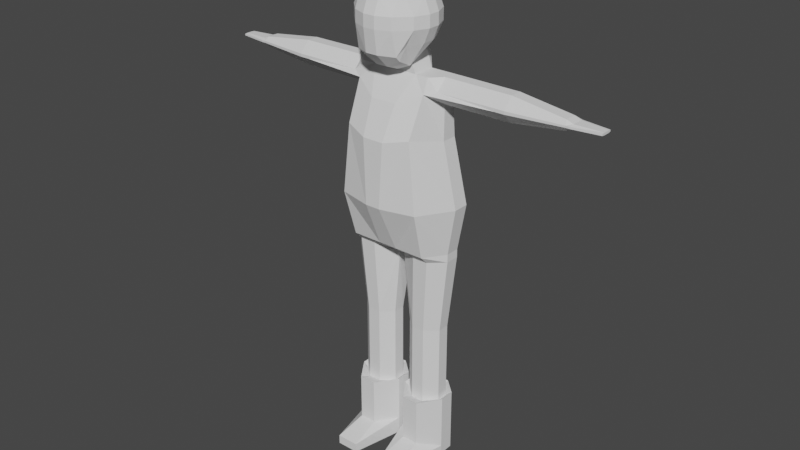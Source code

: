 # Source: OverseerBase.blend  (saved by Blender 2.90.8; exported with 4.5.12 LTS)
import bpy
from mathutils import Matrix  # noqa: F401  (used for matrix-valued properties, if any)

bpy.ops.wm.read_factory_settings(use_empty=True)
scene = bpy.context.scene
scene.name = 'Scene'

# ---- collections
col_collection = bpy.data.collections.new('Collection'); scene.collection.children.link(col_collection)

# ---- world
world_world = bpy.data.worlds.new('World'); scene.world = world_world
world_world.use_nodes = True; world_world.node_tree.nodes.clear()
_N = world_world.node_tree.nodes; _L = world_world.node_tree.links
n0 = _N.new('ShaderNodeOutputWorld'); n0.name = 'World Output'; n0.location = (300, 300)
n1 = _N.new('ShaderNodeBackground'); n1.name = 'Background'; n1.location = (10, 300)
n1.inputs[0].default_value = (0.05088, 0.05088, 0.05088, 1.0)
_L.new(n1.outputs[0], n0.inputs[0])
n0.is_active_output = True
world_world.color = (0.05088, 0.05088, 0.05088)
world_world.use_sun_shadow = False
world_world.sun_shadow_jitter_overblur = 0.0

# ---- meshes
me_cube = bpy.data.meshes.new('Cube')
me_cube.from_pydata([(0.1527, -0.879, -1.076), (0.1527, -0.5168, -1.226), (0.5148, -0.5168, -1.076), (0.538, -0.9022, -0.8794), (0.85, -0.4418, -0.5148), (1.0, -0.4418, -0.1527), (0.85, -0.8039, -0.1527), (0.6536, -0.8271, -0.538), (0.1527, -1.214, -0.7406), (0.538, -1.018, -0.7638), (0.5148, -1.139, -0.1527), (0.1527, -1.289, -0.1527), (0.5148, -0.4418, 0.85), (0.1527, -0.4418, 1.0), (0.1527, -0.8039, 0.85), (0.538, -0.8271, 0.6536), (0.1527, -1.139, 0.5148), (0.1527, -1.289, 0.1527), (0.5148, -1.139, 0.1527), (0.538, -0.9427, 0.538), (0.85, -0.4418, 0.5148), (0.6536, -0.8271, 0.538), (0.85, -0.8039, 0.1527), (1.0, -0.4418, 0.1527), (0.5148, -0.1364, -0.85), (0.1527, -0.1364, -1.0), (0.1527, 0.2257, -0.85), (0.538, 0.2489, -0.6536), (0.1527, 0.5609, -0.5148), (0.1527, 0.7109, -0.1527), (0.5148, 0.5609, -0.1527), (0.538, 0.3645, -0.538), (0.85, -0.1364, -0.5148), (0.6536, 0.2489, -0.538), (0.85, 0.2257, -0.1527), (1.0, -0.1364, -0.1527), (0.1527, 0.2257, 0.85), (0.1527, -0.1364, 1.0), (0.5148, -0.1364, 0.85), (0.538, 0.2489, 0.6536), (0.85, -0.1364, 0.5148), (1.0, -0.1364, 0.1527), (0.85, 0.2257, 0.1527), (0.6536, 0.2489, 0.538), (0.1527, 0.5609, 0.5148), (0.538, 0.3645, 0.538), (0.5148, 0.5609, 0.1527), (0.1527, 0.7109, 0.1527), (-0.1527, -0.879, -1.076), (-0.1527, -0.5168, -1.226), (-0.5148, -0.5168, -1.076), (-0.538, -0.9022, -0.8794), (-0.85, -0.4418, -0.5148), (-1.0, -0.4418, -0.1527), (-0.85, -0.8039, -0.1527), (-0.6536, -0.8271, -0.538), (-0.1527, -1.214, -0.7406), (-0.538, -1.018, -0.7638), (-0.5148, -1.139, -0.1527), (-0.1527, -1.289, -0.1527), (-0.5148, -0.4418, 0.85), (-0.1527, -0.4418, 1.0), (-0.1527, -0.8039, 0.85), (-0.538, -0.8271, 0.6536), (-0.1527, -1.139, 0.5148), (-0.1527, -1.289, 0.1527), (-0.5148, -1.139, 0.1527), (-0.538, -0.9427, 0.538), (-0.85, -0.4418, 0.5148), (-0.6536, -0.8271, 0.538), (-0.85, -0.8039, 0.1527), (-1.0, -0.4418, 0.1527), (-0.5148, -0.1364, -0.85), (-0.1527, -0.1364, -1.0), (-0.1527, 0.2257, -0.85), (-0.538, 0.2489, -0.6536), (-0.1527, 0.5609, -0.5148), (-0.1527, 0.7109, -0.1527), (-0.5148, 0.5609, -0.1527), (-0.538, 0.3645, -0.538), (-0.85, -0.1364, -0.5148), (-0.6536, 0.2489, -0.538), (-0.85, 0.2257, -0.1527), (-1.0, -0.1364, -0.1527), (-0.1527, 0.2257, 0.85), (-0.1527, -0.1364, 1.0), (-0.5148, -0.1364, 0.85), (-0.538, 0.2489, 0.6536), (-0.85, -0.1364, 0.5148), (-1.0, -0.1364, 0.1527), (-0.85, 0.2257, 0.1527), (-0.6536, 0.2489, 0.538), (-0.1527, 0.5609, 0.5148), (-0.538, 0.3645, 0.538), (-0.5148, 0.5609, 0.1527), (-0.1527, 0.7109, 0.1527), (0.0, -0.879, -1.076), (0.0, -0.5168, -1.226), (0.0, -1.214, -0.7406), (0.0, -1.289, -0.1527), (0.0, -0.4418, 1.0), (0.0, -0.8039, 0.85), (0.0, -1.139, 0.5148), (0.0, -1.289, 0.1527), (0.0, -0.1364, -1.0), (0.0, 0.2257, -0.85), (0.0, 0.5609, -0.5148), (0.0, 0.7109, -0.1527), (0.0, 0.2257, 0.85), (0.0, -0.1364, 1.0), (0.0, 0.5609, 0.5148), (0.0, 0.7109, 0.1527), (0.2436, -0.6992, -5.646), (0.2436, 0.6394, -5.646), (0.1948, -1.241, -4.42), (0.1948, 1.045, -4.42), (0.3417, -0.8295, -1.92), (0.3417, 0.5856, -1.92), (0.5893, -0.4115, -1.285), (0.8848, 0.5947, -2.627), (1.221, 0.234, -2.796), (0.8848, -1.001, -2.627), (1.221, -0.1685, -2.796), (0.2776, 0.8839, -2.758), (0.2776, -1.207, -2.758), (0.3417, -0.4115, -0.7129), (0.3417, 0.2245, -0.7129), (0.4213, -1.529, -11.32), (0.104, -0.1544, -11.32), (0.4932, -0.711, -11.1), (0.104, -0.1544, -11.1), (0.104, 0.2386, -11.32), (0.4932, 0.5908, -11.32), (0.104, 0.2386, -11.1), (0.4932, 0.5908, -11.1), (1.317, -0.1544, -11.32), (0.9994, -1.529, -11.32), (1.317, -0.1544, -11.1), (0.9274, -0.711, -11.1), (0.9274, 0.5908, -11.32), (1.317, 0.2386, -11.32), (0.9274, 0.5908, -11.1), (1.317, 0.2386, -11.1), (0.4932, -0.711, -9.848), (0.104, -0.1544, -9.848), (0.104, 0.2386, -9.848), (0.4932, 0.5908, -9.848), (0.9274, 0.5908, -9.848), (1.317, 0.2386, -9.848), (1.317, -0.1544, -9.848), (0.9274, -0.711, -9.848), (0.5412, -0.4135, -8.344), (0.2381, -0.1392, -8.344), (0.2381, 0.1669, -8.344), (0.5412, 0.4412, -8.344), (0.8794, 0.4412, -8.344), (1.183, 0.1669, -8.344), (1.183, -0.1392, -8.344), (0.8794, -0.4135, -8.344), (0.5412, -0.4135, -7.853), (0.2381, -0.1392, -7.853), (0.2381, 0.1669, -7.853), (0.5412, 0.4412, -7.853), (0.8794, 0.4412, -7.853), (1.183, 0.1669, -7.853), (1.183, -0.1392, -7.853), (0.8794, -0.4135, -7.853), (0.06683, -0.1579, -6.049), (0.6122, -0.4915, -5.858), (0.2436, -0.4915, -5.646), (0.6122, 0.6056, -5.858), (0.1301, 0.4351, -6.049), (0.2436, 0.5478, -5.646), (1.023, 0.6056, -5.858), (1.392, 0.2142, -5.858), (1.392, -0.1579, -5.858), (1.023, -0.4915, -5.858), (1.023, 0.5478, -5.646), (1.392, 0.2142, -5.646), (1.392, -0.1579, -5.646), (1.023, -0.6992, -5.646), (1.069, 0.7452, -4.42), (1.604, 0.243, -4.42), (1.604, -0.1744, -4.42), (1.069, -1.028, -4.42), (0.9277, 0.4515, -1.643), (1.205, 0.1745, -1.92), (1.205, -0.1345, -1.92), (0.9277, -0.5667, -1.643), (0.5893, 0.1745, -1.285), (0.3417, 0.5856, -1.562), (0.06473, 0.5856, -1.285), (0.3417, 0.4515, -1.008), (1.205, 0.1745, -1.285), (1.205, 0.4515, -1.562), (1.205, -0.4115, -1.562), (1.205, -0.1345, -1.285), (0.9277, -0.4115, -1.285), (2.719, 0.4421, -1.642), (2.719, 0.1711, -1.913), (2.719, -0.1312, -1.913), (2.719, -0.4021, -1.642), (2.719, 0.1711, -1.292), (2.719, 0.4421, -1.563), (2.719, -0.4021, -1.563), (2.719, -0.1312, -1.292), (2.968, 0.4421, -1.642), (2.968, 0.1711, -1.913), (2.968, -0.1312, -1.913), (2.968, -0.4021, -1.642), (2.968, 0.1711, -1.292), (2.968, 0.4421, -1.563), (2.968, -0.4021, -1.563), (2.968, -0.1312, -1.292), (4.372, 0.2747, -1.626), (4.337, 0.1745, -1.736), (4.337, -0.1345, -1.736), (4.372, -0.2348, -1.626), (4.337, 0.1745, -1.482), (4.372, 0.2747, -1.578), (4.372, -0.2348, -1.578), (4.337, -0.1345, -1.482), (4.472, 0.2747, -1.626), (4.507, 0.1745, -1.666), (4.507, -0.1345, -1.666), (4.472, -0.2348, -1.626), (4.507, 0.1745, -1.544), (4.472, 0.2747, -1.578), (4.472, -0.2348, -1.578), (4.507, -0.1345, -1.544), (5.184, 0.09505, -1.634), (5.184, 0.1771, -1.623), (5.184, -0.1389, -1.623), (5.184, -0.0557, -1.634), (5.184, 0.1771, -1.583), (5.184, 0.09505, -1.575), (5.184, -0.0557, -1.575), (5.184, -0.1389, -1.583), (0.104, -0.1544, -11.56), (0.4213, -1.529, -11.56), (0.4932, 0.5908, -11.56), (0.104, 0.2386, -11.56), (1.317, 0.2386, -11.56), (0.9274, 0.5908, -11.56), (0.9994, -1.529, -11.56), (1.317, -0.1544, -11.56), (0.8794, 0.4412, -9.955), (1.183, 0.1669, -9.955), (0.8794, -0.4135, -9.955), (1.183, -0.1392, -9.955), (0.5412, -0.4135, -9.955), (0.2381, -0.1392, -9.955), (0.5412, 0.4412, -9.955), (0.2381, 0.1669, -9.955), (-0.2436, -0.6992, -5.646), (-0.2436, 0.6394, -5.646), (0.0, -0.4915, -5.708), (0.0, 0.5478, -5.858), (0.0, -0.6992, -5.646), (0.0, 0.6394, -5.646), (-0.1948, -1.241, -4.42), (-0.1948, 1.045, -4.42), (0.0, -1.241, -4.42), (0.0, 1.045, -4.42), (-0.3417, -0.8295, -1.92), (-0.3417, 0.5856, -1.92), (0.0, -0.8295, -1.92), (0.0, 0.5856, -1.92), (-0.5893, -0.4115, -1.285), (0.0, -0.4115, -1.285), (0.0, 0.5856, -1.285), (-0.8848, 0.5947, -2.627), (-1.221, 0.234, -2.796), (-0.8848, -1.001, -2.627), (-1.221, -0.1685, -2.796), (0.0, 0.8839, -2.758), (-0.2776, 0.8839, -2.758), (0.0, -1.207, -2.758), (-0.2776, -1.207, -2.758), (-0.3417, -0.4115, -0.7129), (-0.3417, 0.2245, -0.7129), (0.0, -0.4115, -0.7129), (0.0, 0.2245, -0.7129), (-0.4213, -1.529, -11.32), (-0.104, -0.1544, -11.32), (-0.4932, -0.711, -11.1), (-0.104, -0.1544, -11.1), (-0.104, 0.2386, -11.32), (-0.4932, 0.5908, -11.32), (-0.104, 0.2386, -11.1), (-0.4932, 0.5908, -11.1), (-1.317, -0.1544, -11.32), (-0.9994, -1.529, -11.32), (-1.317, -0.1544, -11.1), (-0.9274, -0.711, -11.1), (-0.9274, 0.5908, -11.32), (-1.317, 0.2386, -11.32), (-0.9274, 0.5908, -11.1), (-1.317, 0.2386, -11.1), (-0.4932, -0.711, -9.848), (-0.104, -0.1544, -9.848), (-0.104, 0.2386, -9.848), (-0.4932, 0.5908, -9.848), (-0.9274, 0.5908, -9.848), (-1.317, 0.2386, -9.848), (-1.317, -0.1544, -9.848), (-0.9274, -0.711, -9.848), (-0.5412, -0.4135, -8.344), (-0.2381, -0.1392, -8.344), (-0.2381, 0.1669, -8.344), (-0.5412, 0.4412, -8.344), (-0.8794, 0.4412, -8.344), (-1.183, 0.1669, -8.344), (-1.183, -0.1392, -8.344), (-0.8794, -0.4135, -8.344), (-0.5412, -0.4135, -7.853), (-0.2381, -0.1392, -7.853), (-0.2381, 0.1669, -7.853), (-0.5412, 0.4412, -7.853), (-0.8794, 0.4412, -7.853), (-1.183, 0.1669, -7.853), (-1.183, -0.1392, -7.853), (-0.8794, -0.4135, -7.853), (-0.06683, -0.1579, -6.049), (-0.6122, -0.4915, -5.858), (-0.2436, -0.4915, -5.646), (0.0, -0.4915, -5.708), (-0.6122, 0.6056, -5.858), (-0.1301, 0.4351, -6.049), (0.0, 0.5478, -5.858), (-0.2436, 0.5478, -5.646), (-1.023, 0.6056, -5.858), (-1.392, 0.2142, -5.858), (-1.392, -0.1579, -5.858), (-1.023, -0.4915, -5.858), (-1.023, 0.5478, -5.646), (-1.392, 0.2142, -5.646), (-1.392, -0.1579, -5.646), (-1.023, -0.6992, -5.646), (-1.069, 0.7452, -4.42), (-1.604, 0.243, -4.42), (-1.604, -0.1744, -4.42), (-1.069, -1.028, -4.42), (-0.9277, 0.4515, -1.643), (-1.205, 0.1745, -1.92), (-1.205, -0.1345, -1.92), (-0.9277, -0.5667, -1.643), (-0.5893, 0.1745, -1.285), (-0.3417, 0.5856, -1.562), (-0.06473, 0.5856, -1.285), (-0.3417, 0.4515, -1.008), (-1.205, 0.1745, -1.285), (-1.205, 0.4515, -1.562), (-1.205, -0.4115, -1.562), (-1.205, -0.1345, -1.285), (-0.9277, -0.4115, -1.285), (-2.719, 0.4421, -1.642), (-2.719, 0.1711, -1.913), (-2.719, -0.1312, -1.913), (-2.719, -0.4021, -1.642), (-2.719, 0.1711, -1.292), (-2.719, 0.4421, -1.563), (-2.719, -0.4021, -1.563), (-2.719, -0.1312, -1.292), (-2.968, 0.4421, -1.642), (-2.968, 0.1711, -1.913), (-2.968, -0.1312, -1.913), (-2.968, -0.4021, -1.642), (-2.968, 0.1711, -1.292), (-2.968, 0.4421, -1.563), (-2.968, -0.4021, -1.563), (-2.968, -0.1312, -1.292), (-4.372, 0.2747, -1.626), (-4.337, 0.1745, -1.736), (-4.337, -0.1345, -1.736), (-4.372, -0.2348, -1.626), (-4.337, 0.1745, -1.482), (-4.372, 0.2747, -1.578), (-4.372, -0.2348, -1.578), (-4.337, -0.1345, -1.482), (-4.472, 0.2747, -1.626), (-4.507, 0.1745, -1.666), (-4.507, -0.1345, -1.666), (-4.472, -0.2348, -1.626), (-4.507, 0.1745, -1.544), (-4.472, 0.2747, -1.578), (-4.472, -0.2348, -1.578), (-4.507, -0.1345, -1.544), (-5.184, 0.09505, -1.634), (-5.184, 0.1771, -1.623), (-5.184, -0.1389, -1.623), (-5.184, -0.0557, -1.634), (-5.184, 0.1771, -1.583), (-5.184, 0.09505, -1.575), (-5.184, -0.0557, -1.575), (-5.184, -0.1389, -1.583), (-0.104, -0.1544, -11.56), (-0.4213, -1.529, -11.56), (-0.4932, 0.5908, -11.56), (-0.104, 0.2386, -11.56), (-1.317, 0.2386, -11.56), (-0.9274, 0.5908, -11.56), (-0.9994, -1.529, -11.56), (-1.317, -0.1544, -11.56), (-0.8794, 0.4412, -9.955), (-1.183, 0.1669, -9.955), (-0.8794, -0.4135, -9.955), (-1.183, -0.1392, -9.955), (-0.5412, -0.4135, -9.955), (-0.2381, -0.1392, -9.955), (-0.5412, 0.4412, -9.955), (-0.2381, 0.1669, -9.955)], [], [(38, 12, 20, 40), (2, 24, 32, 4), (27, 31, 33), (42, 34, 30, 46), (3, 7, 9), (39, 43, 45), (18, 10, 6, 22), (15, 19, 21), (35, 41, 23, 5), (0, 1, 2, 3), (4, 5, 6, 7), (8, 9, 10, 11), (12, 13, 14, 15), (16, 17, 18, 19), (20, 21, 22, 23), (24, 25, 26, 27), (28, 29, 30, 31), (32, 33, 34, 35), (36, 37, 38, 39), (40, 41, 42, 43), (44, 45, 46, 47), (8, 0, 3, 9), (2, 4, 7, 3), (6, 10, 9, 7), (20, 12, 15, 21), (14, 16, 19, 15), (18, 22, 21, 19), (32, 24, 27, 33), (26, 28, 31, 27), (30, 34, 33, 31), (44, 36, 39, 45), (38, 40, 43, 39), (42, 46, 45, 43), (41, 35, 34, 42), (29, 47, 46, 30), (1, 25, 24, 2), (35, 5, 4, 32), (37, 13, 12, 38), (23, 41, 40, 20), (17, 11, 10, 18), (5, 23, 22, 6), (26, 25, 104, 105), (16, 14, 101, 102), (13, 37, 109, 100), (14, 13, 100, 101), (36, 44, 110, 108), (29, 28, 106, 107), (44, 47, 111, 110), (37, 36, 108, 109), (47, 29, 107, 111), (8, 11, 99, 98), (1, 0, 96, 97), (25, 1, 97, 104), (17, 16, 102, 103), (11, 17, 103, 99), (28, 26, 105, 106), (0, 8, 98, 96), (86, 88, 68, 60), (50, 52, 80, 72), (75, 81, 79), (90, 94, 78, 82), (51, 57, 55), (87, 93, 91), (66, 70, 54, 58), (63, 69, 67), (83, 53, 71, 89), (48, 51, 50, 49), (52, 55, 54, 53), (56, 59, 58, 57), (60, 63, 62, 61), (64, 67, 66, 65), (68, 71, 70, 69), (72, 75, 74, 73), (76, 79, 78, 77), (80, 83, 82, 81), (84, 87, 86, 85), (88, 91, 90, 89), (92, 95, 94, 93), (56, 57, 51, 48), (50, 51, 55, 52), (54, 55, 57, 58), (68, 69, 63, 60), (62, 63, 67, 64), (66, 67, 69, 70), (80, 81, 75, 72), (74, 75, 79, 76), (78, 79, 81, 82), (92, 93, 87, 84), (86, 87, 91, 88), (90, 91, 93, 94), (89, 90, 82, 83), (77, 78, 94, 95), (49, 50, 72, 73), (83, 80, 52, 53), (85, 86, 60, 61), (71, 68, 88, 89), (65, 66, 58, 59), (53, 54, 70, 71), (74, 105, 104, 73), (64, 102, 101, 62), (61, 100, 109, 85), (62, 101, 100, 61), (84, 108, 110, 92), (77, 107, 106, 76), (92, 110, 111, 95), (85, 109, 108, 84), (95, 111, 107, 77), (56, 98, 99, 59), (49, 97, 96, 48), (73, 104, 97, 49), (65, 103, 102, 64), (59, 99, 103, 65), (76, 106, 105, 74), (48, 96, 98, 56), (136, 138, 129, 127), (141, 134, 146, 147), (137, 142, 148, 149), (133, 130, 144, 145), (128, 130, 133, 131), (253, 251, 152, 153), (153, 152, 160, 161), (129, 138, 150, 143), (132, 134, 141, 139), (140, 142, 137, 135), (155, 154, 162, 163), (250, 248, 158, 151), (246, 252, 154, 155), (249, 247, 156, 157), (329, 171, 167, 326, 256, 257), (157, 156, 164, 165), (161, 160, 167, 171), (151, 158, 166, 159), (169, 168, 176, 180, 112), (159, 166, 176, 168), (163, 162, 170, 173), (165, 164, 174, 175), (119, 123, 117, 185), (326, 169, 112, 258, 256), (113, 172, 329, 257, 259), (177, 113, 115, 181), (173, 170, 172, 113, 177), (258, 112, 114, 262), (175, 174, 178, 179), (185, 117, 190, 194), (277, 124, 116, 266), (179, 178, 182, 183), (113, 259, 263, 115), (112, 180, 184, 114), (193, 196, 205, 202), (122, 120, 186, 187), (123, 275, 267, 117), (124, 121, 188, 116), (192, 191, 270, 282, 126), (269, 118, 125, 281), (116, 188, 195, 197, 118), (266, 116, 118, 269), (195, 188, 201, 204), (185, 194, 203, 198), (204, 201, 209, 212), (118, 189, 192, 126, 125), (200, 199, 207, 208), (187, 186, 199, 200), (210, 213, 221, 218), (198, 203, 211, 206), (202, 205, 213, 210), (208, 207, 215, 216), (224, 223, 230, 233), (216, 215, 223, 224), (212, 209, 217, 220), (206, 211, 219, 214), (228, 225, 232, 237), (220, 217, 225, 228), (214, 219, 227, 222), (218, 221, 229, 226), (186, 120, 119, 185), (222, 227, 234, 231), (226, 229, 236, 235), (232, 233, 230, 231, 234, 235, 236, 237), (125, 126, 282, 281), (117, 267, 270, 191, 190), (193, 189, 118, 197, 196), (167, 168, 169, 326), (170, 171, 329, 172), (189, 190, 191, 192), (195, 196, 197), (127, 129, 130, 128), (134, 132, 131, 133), (142, 140, 139, 141), (138, 136, 135, 137), (141, 147, 148, 142), (150, 138, 137, 149), (129, 143, 144, 130), (146, 134, 133, 145), (246, 155, 156, 247), (248, 150, 149, 249), (250, 151, 152, 251), (252, 146, 145, 253), (157, 165, 166, 158), (160, 152, 151, 159), (153, 161, 162, 154), (164, 156, 155, 163), (163, 173, 174, 164), (176, 166, 165, 175), (159, 168, 167, 160), (170, 162, 161, 171), (175, 179, 180, 176), (178, 174, 173, 177), (179, 183, 184, 180), (182, 178, 177, 181), (122, 187, 188, 121), (120, 182, 181, 119), (189, 193, 194, 190), (185, 198, 199, 186), (201, 188, 187, 200), (205, 196, 195, 204), (203, 194, 193, 202), (202, 210, 211, 203), (207, 199, 198, 206), (209, 201, 200, 208), (213, 205, 204, 212), (208, 216, 217, 209), (221, 213, 212, 220), (219, 211, 210, 218), (215, 207, 206, 214), (220, 228, 229, 221), (227, 219, 218, 226), (223, 215, 214, 222), (225, 217, 216, 224), (226, 235, 234, 227), (230, 223, 222, 231), (232, 225, 224, 233), (236, 229, 228, 237), (131, 132, 240, 241), (183, 122, 121, 184), (114, 184, 121, 124), (115, 263, 275, 123), (183, 182, 120, 122), (262, 114, 124, 277), (181, 115, 123, 119), (241, 240, 243, 242, 245, 244, 239, 238), (140, 135, 245, 242), (128, 131, 241, 238), (127, 128, 238, 239), (136, 127, 239, 244), (135, 136, 244, 245), (132, 139, 243, 240), (139, 140, 242, 243), (154, 252, 253, 153), (143, 250, 251, 144), (158, 248, 249, 157), (147, 246, 247, 148), (149, 148, 247, 249), (147, 146, 252, 246), (143, 150, 248, 250), (145, 144, 251, 253), (292, 283, 285, 294), (297, 303, 302, 290), (293, 305, 304, 298), (289, 301, 300, 286), (284, 287, 289, 286), (411, 309, 308, 409), (309, 317, 316, 308), (285, 299, 306, 294), (288, 295, 297, 290), (296, 291, 293, 298), (311, 319, 318, 310), (408, 307, 314, 406), (404, 311, 310, 410), (407, 313, 312, 405), (329, 257, 256, 326, 323, 328), (313, 321, 320, 312), (317, 328, 323, 316), (307, 315, 322, 314), (325, 254, 338, 334, 324), (315, 324, 334, 322), (319, 331, 327, 318), (321, 333, 332, 320), (271, 343, 265, 276), (326, 256, 258, 254, 325), (255, 259, 257, 329, 330), (335, 339, 261, 255), (257, 259, 258, 256), (331, 335, 255, 330, 327), (258, 262, 260, 254), (333, 337, 336, 332), (343, 352, 348, 265), (277, 266, 264, 278), (337, 341, 340, 336), (255, 261, 263, 259), (254, 260, 342, 338), (259, 263, 262, 258), (267, 270, 269, 266), (351, 360, 363, 354), (274, 345, 344, 272), (276, 265, 267, 275), (275, 267, 266, 277), (278, 264, 346, 273), (350, 280, 282, 270, 349), (269, 281, 279, 268), (264, 268, 355, 353, 346), (266, 269, 268, 264), (353, 362, 359, 346), (343, 356, 361, 352), (362, 370, 367, 359), (268, 279, 280, 350, 347), (358, 366, 365, 357), (345, 358, 357, 344), (368, 376, 379, 371), (356, 364, 369, 361), (360, 368, 371, 363), (366, 374, 373, 365), (382, 391, 388, 381), (374, 382, 381, 373), (370, 378, 375, 367), (364, 372, 377, 369), (386, 395, 390, 383), (378, 386, 383, 375), (372, 380, 385, 377), (376, 384, 387, 379), (344, 343, 271, 272), (380, 389, 392, 385), (384, 393, 394, 387), (390, 395, 394, 393, 392, 389, 388, 391), (279, 281, 282, 280), (265, 348, 349, 270, 267), (270, 282, 281, 269), (351, 354, 355, 268, 347), (323, 326, 325, 324), (327, 330, 329, 328), (347, 350, 349, 348), (353, 355, 354), (283, 284, 286, 285), (290, 289, 287, 288), (298, 297, 295, 296), (294, 293, 291, 292), (297, 298, 304, 303), (306, 305, 293, 294), (285, 286, 300, 299), (302, 301, 289, 290), (404, 405, 312, 311), (406, 407, 305, 306), (408, 409, 308, 307), (410, 411, 301, 302), (313, 314, 322, 321), (316, 315, 307, 308), (309, 310, 318, 317), (320, 319, 311, 312), (319, 320, 332, 331), (334, 333, 321, 322), (315, 316, 323, 324), (327, 328, 317, 318), (333, 334, 338, 337), (336, 335, 331, 332), (337, 338, 342, 341), (340, 339, 335, 336), (274, 273, 346, 345), (272, 271, 339, 340), (347, 348, 352, 351), (343, 344, 357, 356), (359, 358, 345, 346), (363, 362, 353, 354), (361, 360, 351, 352), (360, 361, 369, 368), (365, 364, 356, 357), (367, 366, 358, 359), (371, 370, 362, 363), (366, 367, 375, 374), (379, 378, 370, 371), (377, 376, 368, 369), (373, 372, 364, 365), (378, 379, 387, 386), (385, 384, 376, 377), (381, 380, 372, 373), (383, 382, 374, 375), (384, 385, 392, 393), (388, 389, 380, 381), (390, 391, 382, 383), (394, 395, 386, 387), (287, 399, 398, 288), (341, 342, 273, 274), (260, 278, 273, 342), (263, 275, 277, 262), (261, 276, 275, 263), (341, 274, 272, 340), (262, 277, 278, 260), (339, 271, 276, 261), (399, 396, 397, 402, 403, 400, 401, 398), (296, 400, 403, 291), (284, 396, 399, 287), (283, 397, 396, 284), (292, 402, 397, 283), (291, 403, 402, 292), (288, 398, 401, 295), (295, 401, 400, 296), (310, 309, 411, 410), (299, 300, 409, 408), (314, 313, 407, 406), (303, 304, 405, 404), (305, 407, 405, 304), (303, 404, 410, 302), (299, 408, 406, 306), (301, 411, 409, 300)])
_uv = me_cube.uv_layers.new(name='UVMap')
_uv.uv.foreach_set('vector', [0.6669, 0.6059, 0.6669, 0.6441, 0.5831, 0.6441, 0.5831, 0.6059, 0.3331, 0.6441, 0.3331, 0.6059, 0.4169, 0.6059, 0.4169, 0.6441, 0.3173, 0.5577, 0.3173, 0.5433, 0.3317, 0.5577, 0.5191, 0.5419, 0.4809, 0.5419, 0.4809, 0.4581, 0.5191, 0.4581, 0.3173, 0.6923, 0.3317, 0.6923, 0.3173, 0.7067, 0.6033, 0.5577, 0.6033, 0.5577, 0.5889, 0.5433, 0.5191, 0.7919, 0.4809, 0.7919, 0.4809, 0.7081, 0.5191, 0.7081, 0.6033, 0.8077, 0.6033, 0.8077, 0.5889, 0.7933, 0.4809, 0.6059, 0.5191, 0.6059, 0.5191, 0.6441, 0.4809, 0.6441, 0.2691, 0.6894, 0.2691, 0.6706, 0.2956, 0.6706, 0.2956, 0.7031, 0.3651, 0.6529, 0.375, 0.6706, 0.3562, 0.6894, 0.3425, 0.7031, 0.2691, 0.7312, 0.2956, 0.7175, 0.2956, 0.75, 0.2691, 0.75, 0.6289, 0.8106, 0.625, 0.8559, 0.6062, 0.8294, 0.5925, 0.8294, 0.5644, 0.8372, 0.5191, 0.8294, 0.5456, 0.7919, 0.5456, 0.7644, 0.5644, 0.6628, 0.5456, 0.7356, 0.5456, 0.7081, 0.5191, 0.6706, 0.3144, 0.5833, 0.2691, 0.5794, 0.2956, 0.5606, 0.2956, 0.5469, 0.2691, 0.5188, 0.2691, 0.5, 0.2956, 0.5, 0.2956, 0.5325, 0.4169, 0.6059, 0.3894, 0.5794, 0.4544, 0.5794, 0.4544, 0.6059, 0.6062, 0.3941, 0.625, 0.3941, 0.625, 0.4206, 0.5925, 0.4206, 0.5644, 0.5872, 0.5191, 0.5794, 0.5456, 0.5419, 0.5456, 0.5144, 0.5644, 0.4128, 0.5456, 0.4856, 0.5456, 0.4581, 0.5191, 0.4206, 0.2691, 0.7312, 0.2691, 0.6894, 0.3173, 0.6923, 0.3173, 0.7067, 0.3144, 0.6706, 0.3562, 0.6706, 0.3317, 0.6923, 0.3173, 0.6923, 0.3562, 0.6894, 0.3144, 0.7312, 0.3173, 0.7067, 0.3317, 0.6923, 0.5831, 0.6441, 0.6669, 0.6441, 0.6394, 0.6706, 0.6106, 0.6706, 0.6062, 0.8559, 0.5644, 0.8559, 0.5781, 0.8294, 0.5925, 0.8294, 0.5191, 0.7919, 0.5191, 0.7081, 0.5456, 0.7356, 0.5456, 0.7644, 0.4169, 0.6059, 0.3331, 0.6059, 0.3606, 0.5794, 0.3894, 0.5794, 0.2691, 0.5606, 0.2691, 0.5188, 0.3173, 0.5433, 0.3173, 0.5577, 0.3144, 0.5188, 0.3562, 0.5606, 0.3317, 0.5577, 0.3173, 0.5433, 0.5644, 0.3941, 0.6062, 0.3941, 0.5925, 0.4206, 0.5781, 0.4206, 0.6669, 0.6059, 0.5831, 0.6059, 0.6106, 0.5794, 0.6394, 0.5794, 0.5191, 0.5419, 0.5191, 0.4581, 0.5456, 0.4856, 0.5456, 0.5144, 0.5191, 0.6059, 0.4809, 0.6059, 0.4809, 0.5419, 0.5191, 0.5419, 0.4809, 0.3941, 0.5191, 0.3941, 0.5191, 0.4581, 0.4809, 0.4581, 0.2691, 0.6441, 0.2691, 0.6059, 0.3331, 0.6059, 0.3331, 0.6441, 0.4809, 0.6059, 0.4809, 0.6441, 0.4169, 0.6441, 0.4169, 0.6059, 0.7309, 0.6059, 0.7309, 0.6441, 0.6669, 0.6441, 0.6669, 0.6059, 0.5191, 0.6441, 0.5191, 0.6059, 0.5831, 0.6059, 0.5831, 0.6441, 0.5191, 0.8559, 0.4809, 0.8559, 0.4809, 0.7919, 0.5191, 0.7919, 0.4809, 0.6441, 0.5191, 0.6441, 0.5191, 0.7081, 0.4809, 0.7081, 0.2956, 0.5606, 0.2691, 0.5794, 0.2691, 0.5794, 0.2956, 0.5606, 0.5644, 0.8559, 0.6062, 0.8559, 0.6062, 0.8559, 0.5644, 0.8559, 0.7309, 0.6441, 0.7309, 0.6059, 0.7309, 0.6059, 0.7309, 0.6441, 0.6062, 0.8294, 0.625, 0.8559, 0.625, 0.8559, 0.6062, 0.8294, 0.6062, 0.3941, 0.5644, 0.3941, 0.5644, 0.3941, 0.6062, 0.3941, 0.2691, 0.5, 0.2691, 0.5188, 0.2691, 0.5188, 0.2691, 0.5, 0.5644, 0.4128, 0.5191, 0.4206, 0.5191, 0.4206, 0.5644, 0.4128, 0.625, 0.3941, 0.6062, 0.3941, 0.6062, 0.3941, 0.625, 0.3941, 0.5191, 0.3941, 0.4809, 0.3941, 0.4809, 0.3941, 0.5191, 0.3941, 0.2691, 0.7312, 0.2691, 0.75, 0.2691, 0.75, 0.2691, 0.7312, 0.2691, 0.6706, 0.2691, 0.6894, 0.2691, 0.6894, 0.2691, 0.6706, 0.2691, 0.6059, 0.2691, 0.6441, 0.2691, 0.6441, 0.2691, 0.6059, 0.5191, 0.8294, 0.5644, 0.8372, 0.5644, 0.8372, 0.5191, 0.8294, 0.4809, 0.8559, 0.5191, 0.8559, 0.5191, 0.8559, 0.4809, 0.8559, 0.2691, 0.5188, 0.2691, 0.5606, 0.2691, 0.5606, 0.2691, 0.5188, 0.2691, 0.6894, 0.2691, 0.7312, 0.2691, 0.7312, 0.2691, 0.6894, 0.6669, 0.6059, 0.5831, 0.6059, 0.5831, 0.6441, 0.6669, 0.6441, 0.3331, 0.6441, 0.4169, 0.6441, 0.4169, 0.6059, 0.3331, 0.6059, 0.3173, 0.5577, 0.3317, 0.5577, 0.3173, 0.5433, 0.5191, 0.5419, 0.5191, 0.4581, 0.4809, 0.4581, 0.4809, 0.5419, 0.3173, 0.6923, 0.3173, 0.7067, 0.3317, 0.6923, 0.6033, 0.5577, 0.5889, 0.5433, 0.6033, 0.5577, 0.5191, 0.7919, 0.5191, 0.7081, 0.4809, 0.7081, 0.4809, 0.7919, 0.6033, 0.8077, 0.5889, 0.7933, 0.6033, 0.8077, 0.4809, 0.6059, 0.4809, 0.6441, 0.5191, 0.6441, 0.5191, 0.6059, 0.2691, 0.6894, 0.2956, 0.7031, 0.2956, 0.6706, 0.2691, 0.6706, 0.3651, 0.6529, 0.3425, 0.7031, 0.3562, 0.6894, 0.375, 0.6706, 0.2691, 0.7312, 0.2691, 0.75, 0.2956, 0.75, 0.2956, 0.7175, 0.6289, 0.8106, 0.5925, 0.8294, 0.6062, 0.8294, 0.625, 0.8559, 0.5644, 0.8372, 0.5456, 0.7644, 0.5456, 0.7919, 0.5191, 0.8294, 0.5644, 0.6628, 0.5191, 0.6706, 0.5456, 0.7081, 0.5456, 0.7356, 0.3144, 0.5833, 0.2956, 0.5469, 0.2956, 0.5606, 0.2691, 0.5794, 0.2691, 0.5188, 0.2956, 0.5325, 0.2956, 0.5, 0.2691, 0.5, 0.4169, 0.6059, 0.4544, 0.6059, 0.4544, 0.5794, 0.3894, 0.5794, 0.6062, 0.3941, 0.5925, 0.4206, 0.625, 0.4206, 0.625, 0.3941, 0.5644, 0.5872, 0.5456, 0.5144, 0.5456, 0.5419, 0.5191, 0.5794, 0.5644, 0.4128, 0.5191, 0.4206, 0.5456, 0.4581, 0.5456, 0.4856, 0.2691, 0.7312, 0.3173, 0.7067, 0.3173, 0.6923, 0.2691, 0.6894, 0.3144, 0.6706, 0.3173, 0.6923, 0.3317, 0.6923, 0.3562, 0.6706, 0.3562, 0.6894, 0.3317, 0.6923, 0.3173, 0.7067, 0.3144, 0.7312, 0.5831, 0.6441, 0.6106, 0.6706, 0.6394, 0.6706, 0.6669, 0.6441, 0.6062, 0.8559, 0.5925, 0.8294, 0.5781, 0.8294, 0.5644, 0.8559, 0.5191, 0.7919, 0.5456, 0.7644, 0.5456, 0.7356, 0.5191, 0.7081, 0.4169, 0.6059, 0.3894, 0.5794, 0.3606, 0.5794, 0.3331, 0.6059, 0.2691, 0.5606, 0.3173, 0.5577, 0.3173, 0.5433, 0.2691, 0.5188, 0.3144, 0.5188, 0.3173, 0.5433, 0.3317, 0.5577, 0.3562, 0.5606, 0.5644, 0.3941, 0.5781, 0.4206, 0.5925, 0.4206, 0.6062, 0.3941, 0.6669, 0.6059, 0.6394, 0.5794, 0.6106, 0.5794, 0.5831, 0.6059, 0.5191, 0.5419, 0.5456, 0.5144, 0.5456, 0.4856, 0.5191, 0.4581, 0.5191, 0.6059, 0.5191, 0.5419, 0.4809, 0.5419, 0.4809, 0.6059, 0.4809, 0.3941, 0.4809, 0.4581, 0.5191, 0.4581, 0.5191, 0.3941, 0.2691, 0.6441, 0.3331, 0.6441, 0.3331, 0.6059, 0.2691, 0.6059, 0.4809, 0.6059, 0.4169, 0.6059, 0.4169, 0.6441, 0.4809, 0.6441, 0.7309, 0.6059, 0.6669, 0.6059, 0.6669, 0.6441, 0.7309, 0.6441, 0.5191, 0.6441, 0.5831, 0.6441, 0.5831, 0.6059, 0.5191, 0.6059, 0.5191, 0.8559, 0.5191, 0.7919, 0.4809, 0.7919, 0.4809, 0.8559, 0.4809, 0.6441, 0.4809, 0.7081, 0.5191, 0.7081, 0.5191, 0.6441, 0.2956, 0.5606, 0.2956, 0.5606, 0.2691, 0.5794, 0.2691, 0.5794, 0.5644, 0.8559, 0.5644, 0.8559, 0.6062, 0.8559, 0.6062, 0.8559, 0.7309, 0.6441, 0.7309, 0.6441, 0.7309, 0.6059, 0.7309, 0.6059, 0.6062, 0.8294, 0.6062, 0.8294, 0.625, 0.8559, 0.625, 0.8559, 0.6062, 0.3941, 0.6062, 0.3941, 0.5644, 0.3941, 0.5644, 0.3941, 0.2691, 0.5, 0.2691, 0.5, 0.2691, 0.5188, 0.2691, 0.5188, 0.5644, 0.4128, 0.5644, 0.4128, 0.5191, 0.4206, 0.5191, 0.4206, 0.625, 0.3941, 0.625, 0.3941, 0.6062, 0.3941, 0.6062, 0.3941, 0.5191, 0.3941, 0.5191, 0.3941, 0.4809, 0.3941, 0.4809, 0.3941, 0.2691, 0.7312, 0.2691, 0.7312, 0.2691, 0.75, 0.2691, 0.75, 0.2691, 0.6706, 0.2691, 0.6706, 0.2691, 0.6894, 0.2691, 0.6894, 0.2691, 0.6059, 0.2691, 0.6059, 0.2691, 0.6441, 0.2691, 0.6441, 0.5191, 0.8294, 0.5191, 0.8294, 0.5644, 0.8372, 0.5644, 0.8372, 0.4809, 0.8559, 0.4809, 0.8559, 0.5191, 0.8559, 0.5191, 0.8559, 0.2691, 0.5188, 0.2691, 0.5188, 0.2691, 0.5606, 0.2691, 0.5606, 0.2691, 0.6894, 0.2691, 0.6894, 0.2691, 0.7312, 0.2691, 0.7312, 0.375, 0.8302, 0.625, 0.8302, 0.625, 0.9198, 0.375, 0.9198, 0.625, 0.4198, 0.625, 0.3302, 0.625, 0.3302, 0.625, 0.4198, 0.625, 0.6698, 0.625, 0.5802, 0.625, 0.5802, 0.625, 0.6698, 0.625, 0.1698, 0.625, 0.08024, 0.625, 0.08024, 0.625, 0.1698, 0.375, 0.08024, 0.625, 0.08024, 0.625, 0.1698, 0.375, 0.1698, 0.625, 0.1698, 0.625, 0.08024, 0.625, 0.08024, 0.625, 0.1698, 0.625, 0.1698, 0.625, 0.08024, 0.625, 0.08024, 0.625, 0.1698, 0.625, 0.9198, 0.625, 0.8302, 0.625, 0.8302, 0.625, 0.9198, 0.375, 0.3302, 0.625, 0.3302, 0.625, 0.4198, 0.375, 0.4198, 0.375, 0.5802, 0.625, 0.5802, 0.625, 0.6698, 0.375, 0.6698, 0.625, 0.4198, 0.625, 0.3302, 0.625, 0.3302, 0.625, 0.4198, 0.625, 0.9198, 0.625, 0.8302, 0.625, 0.8302, 0.625, 0.9198, 0.625, 0.4198, 0.625, 0.3302, 0.625, 0.3302, 0.625, 0.4198, 0.625, 0.6698, 0.625, 0.5802, 0.625, 0.5802, 0.625, 0.6698, 0.625, 0.25, 0.625, 0.1698, 0.625, 0.08024, 0.625, 0.0, 0.625, 0.0, 0.625, 0.25, 0.625, 0.6698, 0.625, 0.5802, 0.625, 0.5802, 0.625, 0.6698, 0.625, 0.1698, 0.625, 0.08024, 0.625, 0.08024, 0.625, 0.1698, 0.625, 0.9198, 0.625, 0.8302, 0.625, 0.8302, 0.625, 0.9198, 0.625, 1.0, 0.625, 0.9198, 0.625, 0.8302, 0.625, 0.8302, 0.625, 1.0, 0.625, 0.9198, 0.625, 0.8302, 0.625, 0.8302, 0.625, 0.9198, 0.625, 0.4198, 0.625, 0.3302, 0.625, 0.3302, 0.625, 0.4198, 0.625, 0.6698, 0.625, 0.5802, 0.625, 0.5802, 0.625, 0.6698, 0.625, 0.4198, 0.625, 0.25, 0.625, 0.25, 0.625, 0.4198, 0.625, 1.0, 0.625, 1.0, 0.625, 1.0, 0.625, 1.0, 0.625, 1.0, 0.625, 0.25, 0.625, 0.25, 0.625, 0.25, 0.625, 0.25, 0.625, 0.25, 0.625, 0.4198, 0.625, 0.25, 0.625, 0.25, 0.625, 0.4198, 0.625, 0.4198, 0.625, 0.3302, 0.625, 0.25, 0.625, 0.25, 0.625, 0.4198, 0.625, 1.0, 0.625, 1.0, 0.625, 1.0, 0.625, 1.0, 0.625, 0.6698, 0.625, 0.5802, 0.625, 0.5802, 0.625, 0.6698, 0.625, 0.4198, 0.625, 0.25, 0.625, 0.25, 0.625, 0.5, 0.625, 1.0, 0.625, 1.0, 0.625, 1.0, 0.625, 1.0, 0.625, 0.6698, 0.625, 0.5802, 0.625, 0.5802, 0.625, 0.6698, 0.625, 0.25, 0.625, 0.25, 0.625, 0.25, 0.625, 0.25, 0.625, 1.0, 0.625, 0.8302, 0.625, 0.8302, 0.625, 1.0, 0.625, 0.5802, 0.625, 0.6698, 0.625, 0.6698, 0.625, 0.5802, 0.625, 0.6698, 0.625, 0.5802, 0.625, 0.5802, 0.625, 0.6698, 0.625, 0.25, 0.625, 0.25, 0.625, 0.25, 0.625, 0.25, 0.625, 1.0, 0.625, 0.8302, 0.625, 0.8302, 0.625, 1.0, 0.625, 0.25, 0.625, 0.25, 0.625, 0.25, 0.625, 0.25, 0.625, 0.25, 0.625, 1.0, 0.625, 1.0, 0.625, 1.0, 0.625, 1.0, 0.625, 1.0, 0.625, 0.8302, 0.625, 0.75, 0.625, 0.8302, 0.625, 1.0, 0.625, 1.0, 0.625, 1.0, 0.625, 1.0, 0.625, 1.0, 0.625, 0.75, 0.625, 0.75, 0.625, 0.75, 0.625, 0.75, 0.625, 0.5, 0.625, 0.5, 0.625, 0.5, 0.625, 0.5, 0.625, 0.75, 0.625, 0.75, 0.625, 0.75, 0.625, 0.75, 0.875, 0.75, 0.875, 0.5802, 0.875, 0.5, 0.875, 0.5, 0.875, 0.75, 0.625, 0.6698, 0.625, 0.5802, 0.625, 0.5802, 0.625, 0.6698, 0.625, 0.6698, 0.625, 0.5802, 0.625, 0.5802, 0.625, 0.6698, 0.625, 0.5802, 0.625, 0.6698, 0.625, 0.6698, 0.625, 0.5802, 0.625, 0.5, 0.625, 0.5, 0.625, 0.5, 0.625, 0.5, 0.625, 0.5802, 0.625, 0.6698, 0.625, 0.6698, 0.625, 0.5802, 0.625, 0.6698, 0.625, 0.5802, 0.625, 0.5802, 0.625, 0.6698, 0.625, 0.6698, 0.625, 0.5802, 0.625, 0.5802, 0.625, 0.6698, 0.625, 0.6698, 0.625, 0.5802, 0.625, 0.5802, 0.625, 0.6698, 0.625, 0.75, 0.625, 0.75, 0.625, 0.75, 0.625, 0.75, 0.625, 0.5, 0.625, 0.5, 0.625, 0.5, 0.625, 0.5, 0.625, 0.75, 0.625, 0.75, 0.625, 0.75, 0.625, 0.75, 0.625, 0.75, 0.625, 0.75, 0.625, 0.75, 0.625, 0.75, 0.625, 0.5, 0.625, 0.5, 0.625, 0.5, 0.625, 0.5, 0.625, 0.5802, 0.625, 0.6698, 0.625, 0.6698, 0.625, 0.5802, 0.625, 0.5802, 0.625, 0.5802, 0.625, 0.4198, 0.625, 0.4198, 0.625, 0.5, 0.625, 0.5, 0.625, 0.5, 0.625, 0.5, 0.625, 0.5802, 0.625, 0.6698, 0.625, 0.6698, 0.625, 0.5802, 0.625, 0.75, 0.625, 0.6698, 0.625, 0.5802, 0.625, 0.5, 0.625, 0.5, 0.625, 0.5802, 0.625, 0.6698, 0.625, 0.75, 0.875, 0.75, 0.875, 0.5, 0.875, 0.5, 0.875, 0.75, 0.625, 0.25, 0.625, 0.25, 0.625, 0.25, 0.625, 0.25, 0.625, 0.25, 0.625, 0.5802, 0.875, 0.5802, 0.875, 0.75, 0.7052, 0.75, 0.625, 0.6698, 0.625, 0.08024, 0.625, 0.0, 0.625, 0.0, 0.625, 0.0, 0.625, 0.3302, 0.625, 0.25, 0.625, 0.25, 0.625, 0.25, 0.625, 0.25, 0.625, 0.25, 0.625, 0.25, 0.625, 0.25, 0.625, 0.75, 0.625, 0.75, 0.625, 0.8302, 0.375, 0.0, 0.625, 0.0, 0.625, 0.08024, 0.375, 0.08024, 0.625, 0.3302, 0.375, 0.3302, 0.375, 0.1698, 0.625, 0.1698, 0.625, 0.5802, 0.375, 0.5802, 0.375, 0.4198, 0.625, 0.4198, 0.625, 0.8302, 0.375, 0.8302, 0.375, 0.6698, 0.625, 0.6698, 0.625, 0.4198, 0.625, 0.4198, 0.625, 0.5802, 0.625, 0.5802, 0.625, 0.8302, 0.625, 0.8302, 0.625, 0.6698, 0.625, 0.6698, 0.625, 0.0, 0.625, 0.0, 0.625, 0.08024, 0.625, 0.08024, 0.625, 0.3302, 0.625, 0.3302, 0.625, 0.1698, 0.625, 0.1698, 0.625, 0.4198, 0.625, 0.4198, 0.625, 0.5802, 0.625, 0.5802, 0.625, 0.8302, 0.625, 0.8302, 0.625, 0.6698, 0.625, 0.6698, 0.625, 0.0, 0.625, 0.0, 0.625, 0.08024, 0.625, 0.08024, 0.625, 0.3302, 0.625, 0.3302, 0.625, 0.1698, 0.625, 0.1698, 0.625, 0.6698, 0.625, 0.6698, 0.625, 0.8302, 0.625, 0.8302, 0.625, 0.08024, 0.625, 0.08024, 0.625, 0.0, 0.625, 0.0, 0.625, 0.1698, 0.625, 0.1698, 0.625, 0.3302, 0.625, 0.3302, 0.625, 0.5802, 0.625, 0.5802, 0.625, 0.4198, 0.625, 0.4198, 0.625, 0.4198, 0.625, 0.4198, 0.625, 0.5802, 0.625, 0.5802, 0.625, 0.8302, 0.625, 0.8302, 0.625, 0.6698, 0.625, 0.6698, 0.625, 0.0, 0.625, 0.0, 0.625, 0.08024, 0.625, 0.08024, 0.625, 0.3302, 0.625, 0.3302, 0.625, 0.1698, 0.625, 0.1698, 0.625, 0.6698, 0.625, 0.6698, 0.625, 0.8302, 0.625, 0.8302, 0.625, 0.5802, 0.625, 0.5802, 0.625, 0.4198, 0.625, 0.4198, 0.625, 0.6698, 0.625, 0.6698, 0.625, 0.8302, 0.625, 0.8302, 0.625, 0.5802, 0.625, 0.5802, 0.625, 0.4198, 0.625, 0.4198, 0.625, 0.6698, 0.625, 0.6698, 0.625, 0.8302, 0.625, 0.8302, 0.625, 0.5802, 0.625, 0.5802, 0.625, 0.4198, 0.625, 0.4198, 0.625, 0.25, 0.625, 0.5, 0.625, 0.5, 0.625, 0.25, 0.625, 0.5, 0.625, 0.5, 0.625, 0.5802, 0.625, 0.5802, 0.625, 0.75, 0.625, 0.75, 0.625, 0.6698, 0.625, 0.6698, 0.625, 0.6698, 0.625, 0.6698, 0.625, 0.75, 0.625, 0.75, 0.625, 0.5, 0.625, 0.5, 0.625, 0.5802, 0.625, 0.5802, 0.625, 0.5802, 0.625, 0.5802, 0.625, 0.5, 0.625, 0.5, 0.625, 0.5802, 0.625, 0.5802, 0.625, 0.5, 0.625, 0.5, 0.625, 0.75, 0.625, 0.75, 0.625, 0.6698, 0.625, 0.6698, 0.625, 0.6698, 0.625, 0.6698, 0.625, 0.75, 0.625, 0.75, 0.625, 0.6698, 0.625, 0.6698, 0.625, 0.75, 0.625, 0.75, 0.625, 0.6698, 0.625, 0.6698, 0.625, 0.75, 0.625, 0.75, 0.625, 0.5, 0.625, 0.5, 0.625, 0.5802, 0.625, 0.5802, 0.625, 0.5802, 0.625, 0.5802, 0.625, 0.5, 0.625, 0.5, 0.625, 0.75, 0.625, 0.75, 0.625, 0.6698, 0.625, 0.6698, 0.625, 0.5, 0.625, 0.5, 0.625, 0.5802, 0.625, 0.5802, 0.625, 0.5802, 0.625, 0.5802, 0.625, 0.5, 0.625, 0.5, 0.625, 0.75, 0.625, 0.75, 0.625, 0.6698, 0.625, 0.6698, 0.625, 0.5802, 0.625, 0.5802, 0.625, 0.5, 0.625, 0.5, 0.625, 0.5802, 0.625, 0.5802, 0.625, 0.5, 0.625, 0.5, 0.625, 0.75, 0.625, 0.75, 0.625, 0.6698, 0.625, 0.6698, 0.625, 0.6698, 0.625, 0.6698, 0.625, 0.75, 0.625, 0.75, 0.375, 0.1698, 0.375, 0.3302, 0.375, 0.3302, 0.375, 0.1698, 0.625, 0.6698, 0.625, 0.6698, 0.625, 0.8302, 0.625, 0.8302, 0.625, 1.0, 0.625, 0.8302, 0.625, 0.8302, 0.625, 1.0, 0.625, 0.25, 0.625, 0.25, 0.625, 0.25, 0.625, 0.25, 0.625, 0.6698, 0.625, 0.5802, 0.625, 0.5802, 0.625, 0.6698, 0.625, 1.0, 0.625, 1.0, 0.625, 1.0, 0.625, 1.0, 0.625, 0.4198, 0.625, 0.25, 0.625, 0.25, 0.625, 0.4198, 0.125, 0.5802, 0.2052, 0.5, 0.2948, 0.5, 0.375, 0.5802, 0.375, 0.6698, 0.2948, 0.75, 0.2052, 0.75, 0.125, 0.6698, 0.375, 0.5802, 0.375, 0.6698, 0.375, 0.6698, 0.375, 0.5802, 0.375, 0.08024, 0.375, 0.1698, 0.375, 0.1698, 0.375, 0.08024, 0.375, 0.0, 0.375, 0.08024, 0.375, 0.08024, 0.375, 0.0, 0.375, 0.8302, 0.375, 0.9198, 0.375, 0.9198, 0.375, 0.8302, 0.375, 0.6698, 0.375, 0.8302, 0.375, 0.8302, 0.375, 0.6698, 0.375, 0.3302, 0.375, 0.4198, 0.375, 0.4198, 0.375, 0.3302, 0.375, 0.4198, 0.375, 0.5802, 0.375, 0.5802, 0.375, 0.4198, 0.625, 0.3302, 0.625, 0.3302, 0.625, 0.1698, 0.625, 0.1698, 0.625, 0.0, 0.625, 0.0, 0.625, 0.08024, 0.625, 0.08024, 0.625, 0.8302, 0.625, 0.8302, 0.625, 0.6698, 0.625, 0.6698, 0.625, 0.4198, 0.625, 0.4198, 0.625, 0.5802, 0.625, 0.5802, 0.625, 0.6698, 0.625, 0.5802, 0.625, 0.5802, 0.625, 0.6698, 0.625, 0.4198, 0.625, 0.3302, 0.625, 0.3302, 0.625, 0.4198, 0.625, 0.9198, 0.625, 0.8302, 0.625, 0.8302, 0.625, 0.9198, 0.625, 0.1698, 0.625, 0.08024, 0.625, 0.08024, 0.625, 0.1698, 0.375, 0.8302, 0.375, 0.9198, 0.625, 0.9198, 0.625, 0.8302, 0.625, 0.4198, 0.625, 0.4198, 0.625, 0.3302, 0.625, 0.3302, 0.625, 0.6698, 0.625, 0.6698, 0.625, 0.5802, 0.625, 0.5802, 0.625, 0.1698, 0.625, 0.1698, 0.625, 0.08024, 0.625, 0.08024, 0.375, 0.08024, 0.375, 0.1698, 0.625, 0.1698, 0.625, 0.08024, 0.625, 0.1698, 0.625, 0.1698, 0.625, 0.08024, 0.625, 0.08024, 0.625, 0.1698, 0.625, 0.1698, 0.625, 0.08024, 0.625, 0.08024, 0.625, 0.9198, 0.625, 0.9198, 0.625, 0.8302, 0.625, 0.8302, 0.375, 0.3302, 0.375, 0.4198, 0.625, 0.4198, 0.625, 0.3302, 0.375, 0.5802, 0.375, 0.6698, 0.625, 0.6698, 0.625, 0.5802, 0.625, 0.4198, 0.625, 0.4198, 0.625, 0.3302, 0.625, 0.3302, 0.625, 0.9198, 0.625, 0.9198, 0.625, 0.8302, 0.625, 0.8302, 0.625, 0.4198, 0.625, 0.4198, 0.625, 0.3302, 0.625, 0.3302, 0.625, 0.6698, 0.625, 0.6698, 0.625, 0.5802, 0.625, 0.5802, 0.625, 0.25, 0.625, 0.25, 0.625, 0.0, 0.625, 0.0, 0.625, 0.08024, 0.625, 0.1698, 0.625, 0.6698, 0.625, 0.6698, 0.625, 0.5802, 0.625, 0.5802, 0.625, 0.1698, 0.625, 0.1698, 0.625, 0.08024, 0.625, 0.08024, 0.625, 0.9198, 0.625, 0.9198, 0.625, 0.8302, 0.625, 0.8302, 0.625, 1.0, 0.625, 1.0, 0.625, 0.8302, 0.625, 0.8302, 0.625, 0.9198, 0.625, 0.9198, 0.625, 0.9198, 0.625, 0.8302, 0.625, 0.8302, 0.625, 0.4198, 0.625, 0.4198, 0.625, 0.3302, 0.625, 0.3302, 0.625, 0.6698, 0.625, 0.6698, 0.625, 0.5802, 0.625, 0.5802, 0.625, 0.4198, 0.625, 0.4198, 0.625, 0.25, 0.625, 0.25, 0.625, 1.0, 0.625, 1.0, 0.625, 1.0, 0.625, 1.0, 0.625, 1.0, 0.625, 0.25, 0.625, 0.25, 0.625, 0.25, 0.625, 0.25, 0.625, 0.25, 0.625, 0.4198, 0.625, 0.4198, 0.625, 0.25, 0.625, 0.25, 0.625, 0.25, 0.625, 0.25, 0.625, 0.0, 0.625, 0.0, 0.625, 0.4198, 0.625, 0.4198, 0.625, 0.25, 0.625, 0.25, 0.625, 0.3302, 0.625, 1.0, 0.625, 1.0, 0.625, 1.0, 0.625, 1.0, 0.625, 0.6698, 0.625, 0.6698, 0.625, 0.5802, 0.625, 0.5802, 0.625, 0.4198, 0.625, 0.5, 0.625, 0.25, 0.625, 0.25, 0.625, 1.0, 0.625, 1.0, 0.625, 1.0, 0.625, 1.0, 0.625, 0.6698, 0.625, 0.6698, 0.625, 0.5802, 0.625, 0.5802, 0.625, 0.25, 0.625, 0.25, 0.625, 0.25, 0.625, 0.25, 0.625, 1.0, 0.625, 1.0, 0.625, 0.8302, 0.625, 0.8302, 0.625, 0.25, 0.625, 0.25, 0.625, 0.0, 0.625, 0.0, 0.625, 0.25, 0.625, 0.25, 0.625, 0.0, 0.625, 0.0, 0.625, 0.5802, 0.625, 0.5802, 0.625, 0.6698, 0.625, 0.6698, 0.625, 0.6698, 0.625, 0.6698, 0.625, 0.5802, 0.625, 0.5802, 0.625, 0.25, 0.625, 0.25, 0.625, 0.25, 0.625, 0.25, 0.625, 0.25, 0.625, 0.25, 0.625, 0.0, 0.625, 0.0, 0.625, 1.0, 0.625, 1.0, 0.625, 0.8302, 0.625, 0.8302, 0.625, 0.25, 0.625, 0.25, 0.625, 0.25, 0.625, 0.25, 0.625, 0.25, 0.625, 1.0, 0.625, 1.0, 0.625, 1.0, 0.625, 1.0, 0.625, 1.0, 0.625, 1.0, 0.625, 0.8302, 0.625, 0.75, 0.625, 0.8302, 0.625, 1.0, 0.625, 1.0, 0.625, 1.0, 0.625, 1.0, 0.625, 0.75, 0.625, 0.75, 0.625, 0.75, 0.625, 0.75, 0.625, 0.5, 0.625, 0.5, 0.625, 0.5, 0.625, 0.5, 0.625, 0.75, 0.625, 0.75, 0.625, 0.75, 0.625, 0.75, 0.875, 0.75, 0.875, 0.75, 0.875, 0.5, 0.875, 0.5, 0.875, 0.5802, 0.625, 0.6698, 0.625, 0.6698, 0.625, 0.5802, 0.625, 0.5802, 0.625, 0.6698, 0.625, 0.6698, 0.625, 0.5802, 0.625, 0.5802, 0.625, 0.5802, 0.625, 0.5802, 0.625, 0.6698, 0.625, 0.6698, 0.625, 0.5, 0.625, 0.5, 0.625, 0.5, 0.625, 0.5, 0.625, 0.5802, 0.625, 0.5802, 0.625, 0.6698, 0.625, 0.6698, 0.625, 0.6698, 0.625, 0.6698, 0.625, 0.5802, 0.625, 0.5802, 0.625, 0.6698, 0.625, 0.6698, 0.625, 0.5802, 0.625, 0.5802, 0.625, 0.6698, 0.625, 0.6698, 0.625, 0.5802, 0.625, 0.5802, 0.625, 0.75, 0.625, 0.75, 0.625, 0.75, 0.625, 0.75, 0.625, 0.5, 0.625, 0.5, 0.625, 0.5, 0.625, 0.5, 0.625, 0.75, 0.625, 0.75, 0.625, 0.75, 0.625, 0.75, 0.625, 0.75, 0.625, 0.75, 0.625, 0.75, 0.625, 0.75, 0.625, 0.5, 0.625, 0.5, 0.625, 0.5, 0.625, 0.5, 0.625, 0.5802, 0.625, 0.5802, 0.625, 0.6698, 0.625, 0.6698, 0.625, 0.5802, 0.625, 0.4198, 0.625, 0.4198, 0.625, 0.5802, 0.625, 0.5, 0.625, 0.5, 0.625, 0.5, 0.625, 0.5, 0.625, 0.5802, 0.625, 0.5802, 0.625, 0.6698, 0.625, 0.6698, 0.625, 0.75, 0.625, 0.75, 0.625, 0.6698, 0.625, 0.5802, 0.625, 0.5, 0.625, 0.5, 0.625, 0.5802, 0.625, 0.6698, 0.875, 0.75, 0.875, 0.75, 0.875, 0.5, 0.875, 0.5, 0.625, 0.25, 0.625, 0.25, 0.625, 0.25, 0.625, 0.25, 0.625, 0.25, 0.625, 0.25, 0.625, 0.25, 0.625, 0.0, 0.625, 0.0, 0.625, 0.5802, 0.625, 0.6698, 0.7052, 0.75, 0.875, 0.75, 0.875, 0.5802, 0.625, 0.08024, 0.625, 0.0, 0.625, 0.0, 0.625, 0.0, 0.625, 0.3302, 0.625, 0.25, 0.625, 0.25, 0.625, 0.25, 0.625, 0.25, 0.625, 0.25, 0.625, 0.25, 0.625, 0.25, 0.625, 0.75, 0.625, 0.8302, 0.625, 0.75, 0.375, 0.0, 0.375, 0.08024, 0.625, 0.08024, 0.625, 0.0, 0.625, 0.3302, 0.625, 0.1698, 0.375, 0.1698, 0.375, 0.3302, 0.625, 0.5802, 0.625, 0.4198, 0.375, 0.4198, 0.375, 0.5802, 0.625, 0.8302, 0.625, 0.6698, 0.375, 0.6698, 0.375, 0.8302, 0.625, 0.4198, 0.625, 0.5802, 0.625, 0.5802, 0.625, 0.4198, 0.625, 0.8302, 0.625, 0.6698, 0.625, 0.6698, 0.625, 0.8302, 0.625, 0.0, 0.625, 0.08024, 0.625, 0.08024, 0.625, 0.0, 0.625, 0.3302, 0.625, 0.1698, 0.625, 0.1698, 0.625, 0.3302, 0.625, 0.4198, 0.625, 0.5802, 0.625, 0.5802, 0.625, 0.4198, 0.625, 0.8302, 0.625, 0.6698, 0.625, 0.6698, 0.625, 0.8302, 0.625, 0.0, 0.625, 0.08024, 0.625, 0.08024, 0.625, 0.0, 0.625, 0.3302, 0.625, 0.1698, 0.625, 0.1698, 0.625, 0.3302, 0.625, 0.6698, 0.625, 0.8302, 0.625, 0.8302, 0.625, 0.6698, 0.625, 0.08024, 0.625, 0.0, 0.625, 0.0, 0.625, 0.08024, 0.625, 0.1698, 0.625, 0.3302, 0.625, 0.3302, 0.625, 0.1698, 0.625, 0.5802, 0.625, 0.4198, 0.625, 0.4198, 0.625, 0.5802, 0.625, 0.4198, 0.625, 0.5802, 0.625, 0.5802, 0.625, 0.4198, 0.625, 0.8302, 0.625, 0.6698, 0.625, 0.6698, 0.625, 0.8302, 0.625, 0.0, 0.625, 0.08024, 0.625, 0.08024, 0.625, 0.0, 0.625, 0.3302, 0.625, 0.1698, 0.625, 0.1698, 0.625, 0.3302, 0.625, 0.6698, 0.625, 0.8302, 0.625, 0.8302, 0.625, 0.6698, 0.625, 0.5802, 0.625, 0.4198, 0.625, 0.4198, 0.625, 0.5802, 0.625, 0.6698, 0.625, 0.8302, 0.625, 0.8302, 0.625, 0.6698, 0.625, 0.5802, 0.625, 0.4198, 0.625, 0.4198, 0.625, 0.5802, 0.625, 0.6698, 0.625, 0.8302, 0.625, 0.8302, 0.625, 0.6698, 0.625, 0.5802, 0.625, 0.4198, 0.625, 0.4198, 0.625, 0.5802, 0.625, 0.25, 0.625, 0.25, 0.625, 0.5, 0.625, 0.5, 0.625, 0.5, 0.625, 0.5802, 0.625, 0.5802, 0.625, 0.5, 0.625, 0.75, 0.625, 0.6698, 0.625, 0.6698, 0.625, 0.75, 0.625, 0.6698, 0.625, 0.75, 0.625, 0.75, 0.625, 0.6698, 0.625, 0.5, 0.625, 0.5802, 0.625, 0.5802, 0.625, 0.5, 0.625, 0.5802, 0.625, 0.5, 0.625, 0.5, 0.625, 0.5802, 0.625, 0.5802, 0.625, 0.5, 0.625, 0.5, 0.625, 0.5802, 0.625, 0.75, 0.625, 0.6698, 0.625, 0.6698, 0.625, 0.75, 0.625, 0.6698, 0.625, 0.75, 0.625, 0.75, 0.625, 0.6698, 0.625, 0.6698, 0.625, 0.75, 0.625, 0.75, 0.625, 0.6698, 0.625, 0.6698, 0.625, 0.75, 0.625, 0.75, 0.625, 0.6698, 0.625, 0.5, 0.625, 0.5802, 0.625, 0.5802, 0.625, 0.5, 0.625, 0.5802, 0.625, 0.5, 0.625, 0.5, 0.625, 0.5802, 0.625, 0.75, 0.625, 0.6698, 0.625, 0.6698, 0.625, 0.75, 0.625, 0.5, 0.625, 0.5802, 0.625, 0.5802, 0.625, 0.5, 0.625, 0.5802, 0.625, 0.5, 0.625, 0.5, 0.625, 0.5802, 0.625, 0.75, 0.625, 0.6698, 0.625, 0.6698, 0.625, 0.75, 0.625, 0.5802, 0.625, 0.5, 0.625, 0.5, 0.625, 0.5802, 0.625, 0.5802, 0.625, 0.5, 0.625, 0.5, 0.625, 0.5802, 0.625, 0.75, 0.625, 0.6698, 0.625, 0.6698, 0.625, 0.75, 0.625, 0.6698, 0.625, 0.75, 0.625, 0.75, 0.625, 0.6698, 0.375, 0.1698, 0.375, 0.1698, 0.375, 0.3302, 0.375, 0.3302, 0.625, 0.6698, 0.625, 0.8302, 0.625, 0.8302, 0.625, 0.6698, 0.625, 1.0, 0.625, 1.0, 0.625, 0.8302, 0.625, 0.8302, 0.625, 0.25, 0.625, 0.25, 0.625, 0.0, 0.625, 0.0, 0.625, 0.25, 0.625, 0.25, 0.625, 0.25, 0.625, 0.25, 0.625, 0.6698, 0.625, 0.6698, 0.625, 0.5802, 0.625, 0.5802, 0.625, 1.0, 0.625, 1.0, 0.625, 1.0, 0.625, 1.0, 0.625, 0.4198, 0.625, 0.4198, 0.625, 0.25, 0.625, 0.25, 0.125, 0.5802, 0.125, 0.6698, 0.2052, 0.75, 0.2948, 0.75, 0.375, 0.6698, 0.375, 0.5802, 0.2948, 0.5, 0.2052, 0.5, 0.375, 0.5802, 0.375, 0.5802, 0.375, 0.6698, 0.375, 0.6698, 0.375, 0.08024, 0.375, 0.08024, 0.375, 0.1698, 0.375, 0.1698, 0.375, 0.0, 0.375, 0.0, 0.375, 0.08024, 0.375, 0.08024, 0.375, 0.8302, 0.375, 0.8302, 0.375, 0.9198, 0.375, 0.9198, 0.375, 0.6698, 0.375, 0.6698, 0.375, 0.8302, 0.375, 0.8302, 0.375, 0.3302, 0.375, 0.3302, 0.375, 0.4198, 0.375, 0.4198, 0.375, 0.4198, 0.375, 0.4198, 0.375, 0.5802, 0.375, 0.5802, 0.625, 0.3302, 0.625, 0.1698, 0.625, 0.1698, 0.625, 0.3302, 0.625, 0.0, 0.625, 0.08024, 0.625, 0.08024, 0.625, 0.0, 0.625, 0.8302, 0.625, 0.6698, 0.625, 0.6698, 0.625, 0.8302, 0.625, 0.4198, 0.625, 0.5802, 0.625, 0.5802, 0.625, 0.4198, 0.625, 0.6698, 0.625, 0.6698, 0.625, 0.5802, 0.625, 0.5802, 0.625, 0.4198, 0.625, 0.4198, 0.625, 0.3302, 0.625, 0.3302, 0.625, 0.9198, 0.625, 0.9198, 0.625, 0.8302, 0.625, 0.8302, 0.625, 0.1698, 0.625, 0.1698, 0.625, 0.08024, 0.625, 0.08024])
me_cube.use_remesh_fix_poles = True
me_cube.use_remesh_preserve_attributes = False
me_cube.use_mirror_vertex_groups = False
me_cube.update()
arm_metarig = bpy.data.armatures.new('metarig')  # bones are not reproduced

# ---- objects
ob_metarig = bpy.data.objects.new('metarig', arm_metarig)
ob_cube_001 = bpy.data.objects.new('Cube.001', me_cube)

# ---- transforms, parenting, visibility, modifiers, constraints
ob_metarig.location = (0.0, 0.0, 0.0)
ob_metarig.scale = (14.3, 14.3, 14.3)
ob_metarig.lineart.crease_threshold = 0.0
ob_cube_001.parent = ob_metarig
ob_cube_001.matrix_parent_inverse = Matrix(((0.06992, -0.0, 0.0, -0.0), (-0.0, 0.06992, -0.0, 0.0), (0.0, -0.0, 0.06992, -0.0), (-0.0, 0.0, -0.0, 1.0)))
ob_cube_001.location = (0.0, -0.0463, 26.32)
ob_cube_001.scale = (2.317, 2.317, 2.317)
ob_cube_001.lineart.crease_threshold = 0.0
_vg = ob_cube_001.vertex_groups.new(name='spine')
for _i, _w in zip([113, 115, 123, 170, 171, 172, 177, 181, 182, 255, 257, 259, 261, 262, 263, 275, 276, 327, 328, 329, 330, 335, 339, 340], [0.2989, 0.7474, 0.03735, 0.04218, 0.03968, 0.2657, 0.009687, 0.1365, 0.02171, 0.306, 0.1474, 0.3161, 0.7476, 0.01295, 0.7904, 0.04021, 0.03737, 0.03177, 0.03787, 0.1621, 0.2666, 0.01531, 0.1368, 0.02191]): _vg.add([_i], _w, 'REPLACE')
_vg = ob_cube_001.vertex_groups.new(name='spine.001')
_vg = ob_cube_001.vertex_groups.new(name='spine.002')
for _i, _w in zip([115, 117, 119, 123, 261, 263, 265, 267, 271, 275, 276, 277], [0.02822, 0.05129, 0.07904, 0.655, 0.02821, 0.02955, 0.05129, 0.05347, 0.07904, 0.7346, 0.655, 0.01823]): _vg.add([_i], _w, 'REPLACE')
_vg = ob_cube_001.vertex_groups.new(name='spine.003')
for _i, _w in zip([117, 119, 123, 126, 185, 189, 190, 191, 192, 265, 266, 267, 270, 271, 275, 276, 280, 282, 343, 347, 348, 349, 350], [0.7181, 0.01338, 0.06361, 0.07288, 0.07078, 0.07676, 0.6698, 0.7743, 0.4066, 0.718, 0.03948, 0.8166, 0.7884, 0.01337, 0.06913, 0.06361, 0.1136, 0.06106, 0.07075, 0.0797, 0.6689, 0.7631, 0.4026]): _vg.add([_i], _w, 'REPLACE')
_vg = ob_cube_001.vertex_groups.new(name='spine.004')
for _i, _w in zip([118, 125, 126, 189, 190, 191, 192, 270, 279, 280, 281, 282, 347, 348, 349, 350], [0.01106, 0.701, 0.8113, 0.06312, 0.0143, 0.1111, 0.4386, 0.1011, 0.4457, 0.7429, 0.5555, 0.8785, 0.05113, 0.01271, 0.1166, 0.4405]): _vg.add([_i], _w, 'REPLACE')
_vg = ob_cube_001.vertex_groups.new(name='spine.005')
for _i, _w in zip([0, 1, 2, 3, 4, 5, 6, 7, 8, 9, 10, 11, 16, 17, 18, 22, 23, 24, 25, 26, 27, 28, 29, 30, 31, 32, 33, 34, 35, 41, 42, 46, 47, 48, 49, 50, 51, 52, 53, 54, 55, 56, 57, 58, 59, 64, 65, 66, 70, 71, 72, 73, 74, 75, 76, 77, 78, 79, 80, 81, 82, 83, 89, 90, 94, 95, 96, 97, 98, 99, 102, 103, 104, 105, 106, 107, 111], [0.3575, 0.5349, 0.4067, 0.2815, 0.1408, 0.06996, 0.07211, 0.1816, 0.1976, 0.2837, 0.08646, 0.08073, 0.002874, 0.04915, 0.04953, 0.03702, 0.03269, 0.4507, 0.8316, 0.8042, 0.2703, 0.2046, 0.0811, 0.07502, 0.1778, 0.1566, 0.1732, 0.07242, 0.07177, 0.0311, 0.02816, 0.02764, 0.03112, 0.3575, 0.5349, 0.4067, 0.2815, 0.1408, 0.06996, 0.07211, 0.1816, 0.1976, 0.2837, 0.08646, 0.08073, 0.002874, 0.04915, 0.04953, 0.03702, 0.03269, 0.4507, 0.8316, 0.8042, 0.2703, 0.2046, 0.0811, 0.07502, 0.1778, 0.1566, 0.1732, 0.07242, 0.07177, 0.0311, 0.02816, 0.02764, 0.03112, 0.3606, 0.5427, 0.1944, 0.0803, 0.002201, 0.04858, 0.8719, 0.8395, 0.2125, 0.08227, 0.03101]): _vg.add([_i], _w, 'REPLACE')
_vg = ob_cube_001.vertex_groups.new(name='spine.006')
for _i, _w in zip([0, 1, 2, 3, 4, 5, 6, 7, 8, 9, 10, 11, 12, 13, 14, 15, 16, 17, 18, 19, 20, 21, 22, 23, 24, 25, 26, 27, 28, 29, 30, 31, 32, 33, 34, 35, 36, 37, 38, 39, 40, 41, 42, 43, 44, 45, 46, 47, 48, 49, 50, 51, 52, 53, 54, 55, 56, 57, 58, 59, 60, 61, 62, 63, 64, 65, 66, 67, 68, 69, 70, 71, 72, 73, 74, 75, 76, 77, 78, 79, 80, 81, 82, 83, 84, 85, 86, 87, 88, 89, 90, 91, 92, 93, 94, 95, 96, 97, 98, 99, 100, 101, 102, 103, 104, 105, 106, 107, 108, 109, 110, 111], [0.6425, 0.4651, 0.5933, 0.7185, 0.8592, 0.93, 0.9279, 0.8184, 0.8024, 0.7163, 0.9135, 0.9193, 0.9913, 0.9964, 0.9891, 0.9817, 0.9736, 0.9504, 0.9502, 0.9759, 0.9788, 0.9772, 0.9565, 0.9587, 0.5493, 0.1684, 0.1958, 0.7297, 0.7954, 0.9189, 0.925, 0.8222, 0.8434, 0.8268, 0.9276, 0.9282, 0.9955, 0.9989, 0.9933, 0.988, 0.9804, 0.9594, 0.9609, 0.9833, 0.9834, 0.9837, 0.9612, 0.9594, 0.6425, 0.4651, 0.5933, 0.7185, 0.8592, 0.93, 0.9279, 0.8184, 0.8024, 0.7163, 0.9135, 0.9193, 0.9913, 0.9964, 0.9891, 0.9817, 0.9736, 0.9504, 0.9502, 0.9759, 0.9788, 0.9772, 0.9565, 0.9587, 0.5493, 0.1684, 0.1958, 0.7297, 0.7954, 0.9189, 0.925, 0.8222, 0.8434, 0.8268, 0.9276, 0.9282, 0.9955, 0.9989, 0.9933, 0.988, 0.9804, 0.9594, 0.9609, 0.9833, 0.9834, 0.9837, 0.9612, 0.9594, 0.6394, 0.4573, 0.8056, 0.9197, 0.9969, 0.9894, 0.9739, 0.9507, 0.1281, 0.1605, 0.7875, 0.9177, 0.9959, 0.9995, 0.9837, 0.9595]): _vg.add([_i], _w, 'REPLACE')
_vg = ob_cube_001.vertex_groups.new(name='shoulder.L')
for _i, _w in zip([116, 117, 118, 121, 125, 126, 185, 186, 187, 188, 189, 190, 191, 192, 193, 194, 195, 196, 197, 266, 270, 279, 281], [0.1696, 0.09334, 0.8694, 0.009755, 0.1374, 0.08595, 0.5907, 0.1321, 0.09323, 0.5626, 0.8152, 0.2281, 0.04674, 0.1277, 0.8355, 0.4252, 0.2998, 0.2481, 0.735, 0.01506, 0.002855, 0.0196, 0.06402]): _vg.add([_i], _w, 'REPLACE')
_vg = ob_cube_001.vertex_groups.new(name='upper_arm.L')
for _i, _w in zip([116, 117, 118, 119, 120, 122, 185, 186, 187, 188, 189, 193, 194, 195, 196, 197, 198, 199, 200, 201, 202, 203, 204, 205, 206, 207, 208, 209, 210, 211, 212, 213], [0.06902, 0.01675, 0.006165, 0.01832, 0.05898, 0.08031, 0.3143, 0.7881, 0.8405, 0.329, 0.01668, 0.1548, 0.5359, 0.6414, 0.7374, 0.2186, 0.8829, 0.9053, 0.8931, 0.8907, 0.8861, 0.8878, 0.8761, 0.8882, 0.1569, 0.1251, 0.1283, 0.1666, 0.1266, 0.1569, 0.1666, 0.132]): _vg.add([_i], _w, 'REPLACE')
_vg = ob_cube_001.vertex_groups.new(name='forearm.L')
for _i, _w in zip([198, 199, 200, 201, 202, 203, 204, 205, 206, 207, 208, 209, 210, 211, 212, 213, 214, 215, 216, 217, 218, 219, 220, 221, 222, 223, 224, 225, 226, 227, 228, 229], [0.1187, 0.101, 0.1076, 0.1225, 0.1029, 0.1207, 0.1282, 0.1068, 0.8426, 0.875, 0.8715, 0.8332, 0.8712, 0.8424, 0.8328, 0.8663, 0.9117, 0.9671, 0.9536, 0.9129, 0.9314, 0.9152, 0.9021, 0.939, 0.3743, 0.4632, 0.4682, 0.3927, 0.175, 0.3273, 0.3393, 0.2018]): _vg.add([_i], _w, 'REPLACE')
_vg = ob_cube_001.vertex_groups.new(name='hand.L')
for _i, _w in zip([214, 215, 216, 217, 218, 219, 220, 221, 222, 223, 224, 225, 226, 227, 228, 229, 230, 231, 232, 233, 234, 235, 236, 237], [0.08724, 0.01252, 0.0384, 0.08579, 0.06606, 0.08372, 0.09659, 0.05863, 0.6251, 0.5361, 0.5309, 0.6067, 0.8247, 0.6723, 0.6601, 0.7978, 0.9912, 0.9921, 0.9854, 0.9885, 0.9942, 0.9959, 0.9932, 0.9882]): _vg.add([_i], _w, 'REPLACE')
_vg = ob_cube_001.vertex_groups.new(name='shoulder.R')
for _i, _w in zip([116, 118, 125, 126, 191, 264, 265, 266, 267, 268, 269, 270, 273, 279, 280, 281, 282, 343, 344, 345, 346, 347, 348, 349, 350, 351, 352, 353, 354, 355], [0.05263, 0.05269, 0.1522, 0.0001434, 0.0499, 0.209, 0.101, 0.13, 0.03534, 0.9329, 0.9238, 0.06851, 0.01292, 0.5152, 0.1289, 0.4058, 0.03496, 0.5918, 0.1322, 0.09295, 0.5601, 0.8295, 0.2391, 0.08288, 0.1429, 0.8345, 0.4255, 0.2916, 0.238, 0.6652]): _vg.add([_i], _w, 'REPLACE')
_vg = ob_cube_001.vertex_groups.new(name='upper_arm.R')
for _i, _w in zip([264, 265, 268, 271, 272, 273, 274, 343, 344, 345, 346, 347, 351, 352, 353, 354, 355, 356, 357, 358, 359, 360, 361, 362, 363, 364, 365, 366, 367, 368, 369, 370, 371], [0.07134, 0.01682, 0.005331, 0.01835, 0.05902, 0.001021, 0.08036, 0.3145, 0.7884, 0.842, 0.3405, 0.0174, 0.1563, 0.5362, 0.6548, 0.7491, 0.3052, 0.883, 0.9054, 0.8932, 0.891, 0.8862, 0.8878, 0.8765, 0.8884, 0.1569, 0.1251, 0.1283, 0.1666, 0.1267, 0.1569, 0.1667, 0.132]): _vg.add([_i], _w, 'REPLACE')
_vg = ob_cube_001.vertex_groups.new(name='forearm.R')
for _i, _w in zip([356, 357, 358, 359, 360, 361, 362, 363, 364, 365, 366, 367, 368, 369, 370, 371, 372, 373, 374, 375, 376, 377, 378, 379, 380, 381, 382, 383, 384, 385, 386, 387], [0.1187, 0.101, 0.1076, 0.1224, 0.1029, 0.1207, 0.1281, 0.1068, 0.8426, 0.875, 0.8715, 0.8332, 0.8712, 0.8424, 0.8328, 0.8663, 0.9117, 0.9671, 0.9536, 0.9129, 0.9314, 0.9152, 0.9021, 0.939, 0.3743, 0.4632, 0.4682, 0.3927, 0.175, 0.3273, 0.3393, 0.2018]): _vg.add([_i], _w, 'REPLACE')
_vg = ob_cube_001.vertex_groups.new(name='hand.R')
for _i, _w in zip([372, 373, 374, 375, 376, 377, 378, 379, 380, 381, 382, 383, 384, 385, 386, 387, 388, 389, 390, 391, 392, 393, 394, 395], [0.08724, 0.01252, 0.0384, 0.08579, 0.06606, 0.08372, 0.09659, 0.05863, 0.6251, 0.5361, 0.5309, 0.6067, 0.8247, 0.6723, 0.6601, 0.7978, 0.9912, 0.9916, 0.9853, 0.9892, 0.9941, 0.9963, 0.9932, 0.9878]): _vg.add([_i], _w, 'REPLACE')
_vg = ob_cube_001.vertex_groups.new(name='breast.L')
for _i, _w in zip([114, 116, 117, 119, 120, 121, 122, 123, 124, 181, 182, 183, 184, 186, 187, 188, 195, 264, 266, 275, 277, 278], [0.01789, 0.3952, 0.06645, 0.8107, 0.8232, 0.8401, 0.8204, 0.1619, 0.5253, 0.04752, 0.06005, 0.05993, 0.05003, 0.05223, 0.05074, 0.0768, 0.01551, 0.05671, 0.1205, 0.05069, 0.2032, 0.1088]): _vg.add([_i], _w, 'REPLACE')
_vg = ob_cube_001.vertex_groups.new(name='breast.R')
for _i, _w in zip([114, 116, 121, 123, 124, 260, 262, 264, 265, 266, 267, 271, 272, 273, 274, 275, 276, 277, 278, 339, 340, 341, 342, 344, 345, 346, 353], [0.04599, 0.2638, 0.0593, 0.01188, 0.3564, 0.06299, 0.05477, 0.6021, 0.07126, 0.6088, 0.01341, 0.8121, 0.8256, 0.8814, 0.827, 0.06739, 0.1697, 0.651, 0.7729, 0.04827, 0.06053, 0.06074, 0.05619, 0.0529, 0.05295, 0.0918, 0.02911]): _vg.add([_i], _w, 'REPLACE')
_vg = ob_cube_001.vertex_groups.new(name='pelvis.L')
for _i, _w in zip([112, 113, 114, 115, 120, 121, 122, 124, 169, 170, 171, 172, 173, 174, 175, 176, 177, 178, 179, 180, 181, 182, 183, 184, 254, 255, 256, 257, 258, 259, 260, 261, 262, 263, 325, 326, 327, 328, 329, 330, 335], [0.06035, 0.2804, 0.4024, 0.1204, 0.0589, 0.004542, 0.0608, 0.02106, 0.054, 0.05054, 0.03671, 0.2543, 0.02024, 0.02165, 0.01907, 0.008565, 0.08039, 0.08812, 0.0867, 0.1016, 0.695, 0.7871, 0.8116, 0.7937, 0.01385, 0.2833, 0.05169, 0.1327, 0.03844, 0.2997, 0.1226, 0.03784, 0.187, 0.06156, 0.03285, 0.1102, 0.02588, 0.03174, 0.154, 0.2526, 0.0004752]): _vg.add([_i], _w, 'REPLACE')
_vg = ob_cube_001.vertex_groups.new(name='pelvis.R')
for _i, _w in zip([112, 113, 114, 115, 124, 169, 170, 171, 172, 184, 254, 255, 256, 257, 258, 259, 260, 261, 262, 263, 272, 273, 274, 277, 278, 323, 324, 325, 326, 327, 328, 329, 330, 331, 332, 333, 334, 335, 336, 337, 338, 339, 340, 341, 342], [0.08639, 0.2756, 0.4004, 0.05095, 0.04141, 0.07511, 0.03382, 0.02928, 0.2509, 0.06079, 0.1151, 0.2887, 0.1328, 0.1224, 0.1312, 0.3002, 0.6802, 0.1279, 0.6121, 0.07436, 0.05945, 0.01358, 0.06199, 0.05685, 0.06417, 0.001947, 0.01148, 0.08733, 0.134, 0.0413, 0.03126, 0.1529, 0.2552, 0.01893, 0.02273, 0.02173, 0.01607, 0.08275, 0.08946, 0.08881, 0.1105, 0.6972, 0.7907, 0.8192, 0.8355]): _vg.add([_i], _w, 'REPLACE')
_vg = ob_cube_001.vertex_groups.new(name='thigh.L')
for _i, _w in zip([112, 113, 114, 151, 152, 153, 154, 155, 156, 157, 158, 159, 160, 161, 162, 163, 164, 165, 166, 167, 168, 169, 170, 171, 172, 173, 174, 175, 176, 177, 178, 179, 180, 181, 182, 183, 184, 254, 256, 257, 258, 259, 260, 262, 323, 324, 325, 326, 328, 329, 330], [0.5713, 0.1212, 0.04336, 0.04103, 0.06371, 0.08755, 0.1153, 0.1293, 0.1311, 0.1167, 0.07286, 0.9668, 0.9417, 0.9237, 0.8951, 0.8905, 0.8881, 0.9043, 0.9396, 0.8701, 0.9098, 0.621, 0.8437, 0.7864, 0.1694, 0.9191, 0.94, 0.9444, 0.9376, 0.8558, 0.88, 0.8861, 0.8329, 0.08139, 0.09469, 0.08971, 0.06634, 0.1403, 0.2876, 0.2568, 0.269, 0.02158, 0.002666, 0.01651, 0.04753, 0.0155, 0.1555, 0.3429, 0.06106, 0.2162, 0.01219]): _vg.add([_i], _w, 'REPLACE')
_vg = ob_cube_001.vertex_groups.new(name='shin.L')
for _i, _w in zip([130, 133, 134, 137, 141, 142, 143, 144, 145, 146, 147, 148, 149, 150, 151, 152, 153, 154, 155, 156, 157, 158, 159, 160, 161, 162, 163, 164, 165, 166, 246, 247, 248, 249, 250, 251, 252, 253], [0.01212, 0.01528, 0.009587, 0.03374, 0.002808, 0.02553, 0.5476, 0.7292, 0.7502, 0.6952, 0.5809, 0.5615, 0.5533, 0.5847, 0.9523, 0.9335, 0.9087, 0.878, 0.8613, 0.8556, 0.8731, 0.9221, 0.01393, 0.05523, 0.07046, 0.09922, 0.1046, 0.1079, 0.09275, 0.05878, 0.8181, 0.6414, 0.7988, 0.754, 0.8696, 0.8669, 0.8507, 0.9099]): _vg.add([_i], _w, 'REPLACE')
_vg = ob_cube_001.vertex_groups.new(name='foot.L')
for _i, _w in zip([128, 129, 130, 131, 133, 135, 136, 137, 138, 140, 141, 142, 143, 144, 145, 146, 147, 148, 149, 150, 238, 239, 241, 242, 244, 245, 246, 247, 248, 249, 250, 251, 252, 253], [0.4848, 0.06756, 0.5935, 0.06913, 0.1098, 0.2872, 0.1609, 0.5563, 0.7619, 0.09038, 0.008734, 0.1479, 0.3109, 0.1521, 0.1, 0.1317, 0.2682, 0.286, 0.3404, 0.3016, 0.1595, 0.01004, 0.05448, 0.07188, 0.09409, 0.1172, 0.1198, 0.2783, 0.1442, 0.185, 0.08705, 0.07526, 0.07588, 0.0351]): _vg.add([_i], _w, 'REPLACE')
_vg = ob_cube_001.vertex_groups.new(name='toe.L')
for _i, _w in zip([127, 128, 129, 130, 133, 135, 136, 137, 138, 143, 144, 150, 238, 239, 244, 245], [0.9636, 0.09633, 0.9111, 0.1478, 0.003889, 0.06173, 0.8256, 0.03144, 0.1641, 0.1085, 0.03106, 0.06916, 0.07157, 0.9167, 0.8588, 0.1424]): _vg.add([_i], _w, 'REPLACE')
_vg = ob_cube_001.vertex_groups.new(name='heel.02.L')
for _i, _w in zip([128, 130, 131, 132, 133, 134, 135, 137, 138, 139, 140, 141, 142, 143, 144, 145, 146, 147, 148, 149, 150, 238, 239, 240, 241, 242, 243, 244, 245, 246, 247, 248, 249, 251, 252, 253], [0.4048, 0.2275, 0.9041, 0.9799, 0.8304, 0.9439, 0.6342, 0.3607, 0.05731, 0.9773, 0.8895, 0.9422, 0.8039, 0.01028, 0.07445, 0.1269, 0.1599, 0.1405, 0.1349, 0.08133, 0.03068, 0.7638, 0.05256, 0.9854, 0.921, 0.9338, 0.9796, 0.03927, 0.7329, 0.05194, 0.06291, 0.003142, 0.03298, 0.01945, 0.06186, 0.02246]): _vg.add([_i], _w, 'REPLACE')
_vg = ob_cube_001.vertex_groups.new(name='thigh.R')
for _i, _w in zip([112, 114, 167, 168, 169, 171, 172, 180, 254, 255, 256, 257, 258, 259, 260, 262, 307, 308, 309, 310, 311, 312, 313, 314, 315, 316, 317, 318, 319, 320, 321, 322, 323, 324, 325, 326, 327, 328, 329, 330, 331, 332, 333, 334, 335, 336, 337, 338, 339, 340, 341, 342], [0.2655, 0.03594, 0.07499, 0.04392, 0.2367, 0.0822, 0.05759, 0.02103, 0.6963, 0.1044, 0.494, 0.3402, 0.5369, 0.04306, 0.06332, 0.05239, 0.04105, 0.06374, 0.08761, 0.1154, 0.1294, 0.1312, 0.1167, 0.07288, 0.967, 0.9422, 0.9244, 0.8956, 0.8909, 0.8883, 0.9045, 0.9398, 0.8965, 0.9213, 0.7026, 0.4016, 0.8609, 0.8099, 0.3124, 0.1927, 0.9225, 0.9417, 0.9479, 0.9486, 0.8497, 0.88, 0.8893, 0.8482, 0.08101, 0.09495, 0.09055, 0.07028]): _vg.add([_i], _w, 'REPLACE')
_vg = ob_cube_001.vertex_groups.new(name='shin.R')
for _i, _w in zip([286, 289, 290, 293, 297, 298, 299, 300, 301, 302, 303, 304, 305, 306, 307, 308, 309, 310, 311, 312, 313, 314, 315, 316, 317, 318, 319, 320, 321, 322, 404, 405, 406, 407, 408, 409, 410, 411], [0.0122, 0.0153, 0.009572, 0.0337, 0.002791, 0.02548, 0.5476, 0.7292, 0.7503, 0.6952, 0.5809, 0.5615, 0.5533, 0.5847, 0.9523, 0.9335, 0.9087, 0.878, 0.8613, 0.8556, 0.8731, 0.9221, 0.01393, 0.05523, 0.07046, 0.09922, 0.1046, 0.1079, 0.09275, 0.05878, 0.8181, 0.6414, 0.7988, 0.754, 0.8696, 0.8669, 0.8507, 0.9099]): _vg.add([_i], _w, 'REPLACE')
_vg = ob_cube_001.vertex_groups.new(name='foot.R')
for _i, _w in zip([284, 285, 286, 287, 289, 291, 292, 293, 294, 296, 297, 298, 299, 300, 301, 302, 303, 304, 305, 306, 396, 397, 399, 400, 402, 403, 404, 405, 406, 407, 408, 409, 410, 411], [0.4903, 0.06768, 0.5951, 0.07059, 0.1104, 0.2856, 0.1645, 0.5558, 0.762, 0.08829, 0.008668, 0.1474, 0.311, 0.1523, 0.1002, 0.1318, 0.2682, 0.2859, 0.3404, 0.3016, 0.1733, 0.01489, 0.05872, 0.06561, 0.1002, 0.1143, 0.1198, 0.2783, 0.1442, 0.185, 0.08707, 0.07533, 0.0759, 0.03518]): _vg.add([_i], _w, 'REPLACE')
_vg = ob_cube_001.vertex_groups.new(name='toe.R')
for _i, _w in zip([283, 284, 285, 286, 289, 291, 292, 293, 294, 299, 300, 306, 396, 397, 399, 402, 403], [0.9627, 0.1088, 0.9113, 0.1515, 0.005659, 0.06576, 0.82, 0.03431, 0.1641, 0.1086, 0.03192, 0.06926, 0.1024, 0.9159, 0.001255, 0.8489, 0.1501]): _vg.add([_i], _w, 'REPLACE')
_vg = ob_cube_001.vertex_groups.new(name='heel.02.R')
for _i, _w in zip([284, 286, 287, 288, 289, 290, 291, 293, 294, 295, 296, 297, 298, 299, 300, 301, 302, 303, 304, 305, 306, 396, 397, 398, 399, 400, 401, 402, 403, 404, 405, 406, 407, 409, 410, 411], [0.3867, 0.2221, 0.9006, 0.9815, 0.829, 0.944, 0.6318, 0.3598, 0.05721, 0.9773, 0.8868, 0.9421, 0.8031, 0.009917, 0.07383, 0.1265, 0.1598, 0.1404, 0.1348, 0.0812, 0.03042, 0.7189, 0.05079, 0.9942, 0.9116, 0.9257, 0.9801, 0.04616, 0.7283, 0.05189, 0.06283, 0.00299, 0.03284, 0.01899, 0.06179, 0.02224]): _vg.add([_i], _w, 'REPLACE')
_m = ob_cube_001.modifiers.new('Armature', 'ARMATURE')
_m.object = ob_metarig

# ---- collection membership
col_collection.objects.link(ob_metarig)
col_collection.objects.link(ob_cube_001)

# ---- scene / render settings (as saved in the file)
scene.frame_start = 1; scene.frame_end = 250; scene.frame_set(1)
scene.render.engine = 'BLENDER_EEVEE_NEXT'
scene.cycles.use_denoising = False
scene.cycles.samples = 128
scene.cycles.sampling_pattern = 'TABULATED_SOBOL'
scene.cycles.use_adaptive_sampling = False
scene.cycles.use_light_tree = False
scene.view_settings.view_transform = 'Filmic'
bpy.context.view_layer.update()

# ---- added for rendering (the .blend has no active camera and no usable light): camera, sun
cam_auto = bpy.data.cameras.new('AutoCamera')
cam_auto.lens = 50.0
cam_auto.sensor_width = 36.0
cam_auto.clip_end = 1000.0
ob_auto_camera = bpy.data.objects.new('AutoCamera', cam_auto)
scene.collection.objects.link(ob_auto_camera)
ob_auto_camera.location = (35.3597, -43.0389, 42.3702)
ob_auto_camera.rotation_euler = (1.09748, -7.21219e-08, 0.694738)
scene.camera = ob_auto_camera
light_auto_sun = bpy.data.lights.new('AutoSun', 'SUN')
light_auto_sun.energy = 3.0
light_auto_sun.angle = 0.0523599
ob_auto_sun = bpy.data.objects.new('AutoSun', light_auto_sun)
scene.collection.objects.link(ob_auto_sun)
ob_auto_sun.rotation_euler = (0.872665, 0.174533, 0.523599)
bpy.context.view_layer.update()
